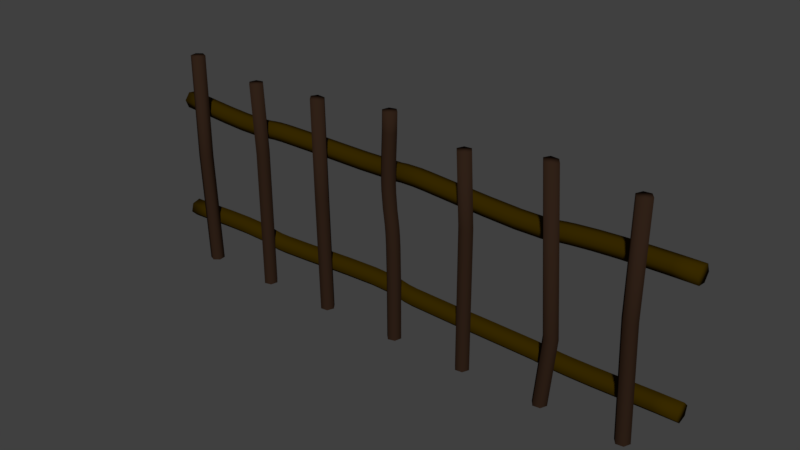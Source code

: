 # Source: Pickett_Fence.blend  (saved by Blender 2.78.0; exported with 4.5.12 LTS)
import bpy
from mathutils import Matrix  # noqa: F401  (used for matrix-valued properties, if any)

bpy.ops.wm.read_factory_settings(use_empty=True)
scene = bpy.context.scene
scene.name = 'Scene'

# ---- collections
col_collection_1 = bpy.data.collections.new('Collection 1'); scene.collection.children.link(col_collection_1)

# ---- materials (node trees are filled in below, after node groups)
mat_pickett_fence_post_wood = bpy.data.materials.new('Pickett_Fence_Post_Wood')
mat_pickett_fence_post_wood.alpha_threshold = 0.0
mat_pickett_fence_post_wood.roughness = 0.5
mat_pickett_fence_cross_post_wood = bpy.data.materials.new('Pickett_fence_Cross_Post_Wood')
mat_pickett_fence_cross_post_wood.alpha_threshold = 0.0
mat_pickett_fence_cross_post_wood.roughness = 0.5

# ---- material node trees
mat_pickett_fence_post_wood.use_nodes = True; mat_pickett_fence_post_wood.node_tree.nodes.clear()
_N = mat_pickett_fence_post_wood.node_tree.nodes; _L = mat_pickett_fence_post_wood.node_tree.links
n0 = _N.new('ShaderNodeOutputMaterial'); n0.name = 'Material Output'; n0.location = (300, 300)
n1 = _N.new('ShaderNodeBsdfDiffuse'); n1.name = 'Diffuse BSDF'; n1.location = (10, 300)
n1.inputs[0].default_value = (0.0291, 0.01503, 0.00881, 1.0)
_L.new(n1.outputs[0], n0.inputs[0])
n0.is_active_output = True
mat_pickett_fence_cross_post_wood.use_nodes = True; mat_pickett_fence_cross_post_wood.node_tree.nodes.clear()
_N = mat_pickett_fence_cross_post_wood.node_tree.nodes; _L = mat_pickett_fence_cross_post_wood.node_tree.links
n0 = _N.new('ShaderNodeOutputMaterial'); n0.name = 'Material Output'; n0.location = (300, 300)
n1 = _N.new('ShaderNodeBsdfDiffuse'); n1.name = 'Diffuse BSDF'; n1.location = (10, 300)
n1.inputs[0].default_value = (0.03968, 0.02273, 0.0, 1.0)
_L.new(n1.outputs[0], n0.inputs[0])
n0.is_active_output = True

# ---- world
world_world = bpy.data.worlds.new('World'); scene.world = world_world
world_world.use_nodes = True; world_world.node_tree.nodes.clear()
_N = world_world.node_tree.nodes; _L = world_world.node_tree.links
n0 = _N.new('ShaderNodeOutputWorld'); n0.name = 'World Output'; n0.location = (300, 300)
n1 = _N.new('ShaderNodeBackground'); n1.name = 'Background'; n1.location = (10, 300)
n1.inputs[0].default_value = (0.05088, 0.05088, 0.05088, 1.0)
_L.new(n1.outputs[0], n0.inputs[0])
n0.is_active_output = True
world_world.color = (0.05088, 0.05088, 0.05088)
world_world.use_sun_shadow = False
world_world.sun_shadow_jitter_overblur = 0.0
world_world.cycles.sampling_method = 'MANUAL'

# ---- meshes
me_mesh_002 = bpy.data.meshes.new('Mesh.002')
me_mesh_002.from_pydata([(-6.875, 4.2, 0.01503), (-6.875, 4.024, 0.1495), (-6.876, 3.817, 0.0647), (-6.876, 3.788, -0.1588), (-6.875, 3.964, -0.2933), (-6.875, 4.171, -0.2084), (-6.303, 4.173, 0.02683), (-6.317, 3.998, 0.1611), (-6.327, 3.791, 0.07619), (-6.323, 3.762, -0.1472), (-6.308, 3.937, -0.2815), (-6.298, 4.144, -0.1966), (-6.048, 4.157, 0.03453), (-6.062, 3.982, 0.1688), (-6.072, 3.775, 0.08389), (-6.067, 3.746, -0.1395), (-6.052, 3.921, -0.2738), (-6.043, 4.128, -0.1889), (-5.773, 4.141, 0.04324), (-5.786, 3.966, 0.1776), (-5.795, 3.759, 0.09266), (-5.79, 3.73, -0.1307), (-5.776, 3.905, -0.265), (-5.767, 4.112, -0.1801), (-5.485, 4.126, 0.05245), (-5.497, 3.951, 0.1868), (-5.504, 3.744, 0.102), (-5.499, 3.715, -0.1214), (-5.486, 3.89, -0.2558), (-5.479, 4.097, -0.1709), (-4.905, 4.106, 0.07027), (-4.911, 3.931, 0.2048), (-4.912, 3.724, 0.1202), (-4.906, 3.695, -0.1032), (-4.9, 3.87, -0.2378), (-4.899, 4.077, -0.1531), (-4.371, 4.111, 0.08383), (-4.366, 3.936, 0.2187), (-4.355, 3.729, 0.1343), (-4.349, 3.7, -0.08907), (-4.354, 3.875, -0.2239), (-4.366, 4.082, -0.1395), (-4.144, 4.126, 0.08773), (-4.129, 3.952, 0.2227), (-4.107, 3.746, 0.1385), (-4.101, 3.716, -0.08483), (-4.117, 3.891, -0.2198), (-4.139, 4.097, -0.1356), (-3.941, 4.154, 0.0892), (-3.92, 3.98, 0.2242), (-3.898, 3.774, 0.14), (-3.897, 3.744, -0.08336), (-3.918, 3.918, -0.2184), (-3.94, 4.124, -0.1342), (-3.76, 4.17, 0.08442), (-3.746, 3.995, 0.2196), (-3.738, 3.788, 0.1357), (-3.745, 3.758, -0.08745), (-3.759, 3.932, -0.2226), (-3.766, 4.139, -0.1388), (-3.497, 4.174, 0.07203), (-3.49, 3.999, 0.2075), (-3.495, 3.791, 0.1242), (-3.506, 3.761, -0.09877), (-3.513, 3.935, -0.2343), (-3.508, 4.143, -0.151), (-2.394, 4.141, 0.01313), (-2.394, 3.967, 0.149), (-2.406, 3.759, 0.06601), (-2.418, 3.729, -0.1569), (-2.418, 3.903, -0.2928), (-2.406, 4.111, -0.2098), (-1.969, 4.126, -0.006792), (-1.969, 3.951, 0.1291), (-1.98, 3.744, 0.04606), (-1.99, 3.713, -0.177), (-1.99, 3.887, -0.3128), (-1.979, 4.095, -0.2298), (-1.127, 4.104, -0.03426), (-1.127, 3.929, 0.1016), (-1.131, 3.721, 0.01838), (-1.135, 3.691, -0.2048), (-1.136, 3.865, -0.3407), (-1.132, 4.073, -0.2575), (-0.1462, 4.132, -0.01456), (-0.1385, 3.958, 0.1216), (-0.1028, 3.752, 0.04027), (-0.0747, 3.724, -0.1814), (-0.08238, 3.898, -0.3176), (-0.1181, 4.103, -0.2363), (0.05287, 4.169, 0.01676), (0.06044, 3.995, 0.1529), (0.1061, 3.791, 0.07289), (0.1443, 3.763, -0.1475), (0.1367, 3.937, -0.2837), (0.09113, 4.141, -0.2036), (0.4922, 4.2, 0.06096), (0.4848, 4.025, 0.1956), (0.4876, 3.817, 0.1111), (0.498, 3.788, -0.1121), (0.5055, 3.963, -0.2466), (0.5026, 4.171, -0.1622), (0.8015, 4.19, 0.06987), (0.791, 4.015, 0.2044), (0.7831, 3.808, 0.1196), (0.7858, 3.779, -0.1038), (0.7962, 3.954, -0.2383), (0.8042, 4.161, -0.1536), (1.537, 4.141, 0.07031), (1.525, 3.966, 0.2048), (1.509, 3.76, 0.12), (1.505, 3.731, -0.1035), (1.516, 3.906, -0.238), (1.533, 4.112, -0.1532), (1.939, 4.11, 0.06452), (1.928, 3.935, 0.199), (1.91, 3.728, 0.1142), (1.904, 3.699, -0.1092), (1.916, 3.875, -0.2437), (1.933, 4.081, -0.1589), (2.345, 4.078, 0.05637), (2.336, 3.903, 0.1908), (2.319, 3.697, 0.106), (2.312, 3.668, -0.1174), (2.322, 3.843, -0.2519), (2.338, 4.05, -0.1671), (3.115, 4.031, 0.0378), (3.111, 3.855, 0.1721), (3.1, 3.648, 0.08714), (3.094, 3.62, -0.1363), (3.097, 3.795, -0.2706), (3.108, 4.002, -0.1856), (3.724, 4.026, 0.0243), (3.737, 3.851, 0.1583), (3.748, 3.644, 0.07287), (3.746, 3.616, -0.1507), (3.734, 3.791, -0.2846), (3.723, 3.998, -0.1992), (3.936, 4.048, 0.02225), (3.959, 3.874, 0.1561), (3.985, 3.669, 0.07058), (3.987, 3.64, -0.153), (3.964, 3.815, -0.2869), (3.938, 4.02, -0.2013), (4.124, 4.077, 0.02225), (4.147, 3.903, 0.1561), (4.175, 3.698, 0.07058), (4.179, 3.67, -0.153), (4.155, 3.844, -0.2869), (4.128, 4.049, -0.2013), (4.348, 4.103, 0.02225), (4.366, 3.928, 0.1561), (4.387, 3.722, 0.07058), (4.39, 3.694, -0.153), (4.372, 3.869, -0.2869), (4.351, 4.075, -0.2013), (4.858, 4.144, 0.02225), (4.869, 3.968, 0.1561), (4.882, 3.762, 0.07058), (4.884, 3.734, -0.153), (4.873, 3.909, -0.2869), (4.86, 4.116, -0.2013), (5.425, 4.172, 0.02225), (5.432, 3.996, 0.1561), (5.44, 3.79, 0.07058), (5.441, 3.761, -0.153), (5.434, 3.937, -0.2869), (5.426, 4.144, -0.2013), (6.016, 4.19, 0.02225), (6.02, 4.014, 0.1561), (6.025, 3.807, 0.07058), (6.025, 3.779, -0.153), (6.021, 3.955, -0.2869), (6.017, 4.162, -0.2013), (6.597, 4.199, 0.02225), (6.599, 4.023, 0.1561), (6.601, 3.816, 0.07058), (6.601, 3.788, -0.153), (6.599, 3.964, -0.2869), (6.597, 4.171, -0.2013), (7.133, 4.202, 0.02225), (7.133, 4.026, 0.1561), (7.133, 3.819, 0.07058), (7.133, 3.791, -0.153), (7.133, 3.967, -0.2869), (7.133, 4.174, -0.2013), (-6.912, 1.146, 0.1875), (-6.913, 0.9287, 0.2449), (-6.914, 0.7726, 0.08874), (-6.914, 0.8302, -0.1286), (-6.913, 1.048, -0.186), (-6.912, 1.204, -0.02988), (-6.36, 1.177, 0.1989), (-6.346, 0.9596, 0.2565), (-6.33, 0.8042, 0.1006), (-6.328, 0.8618, -0.1167), (-6.342, 1.079, -0.1743), (-6.358, 1.234, -0.01839), (-6.101, 1.196, 0.2066), (-6.087, 0.9789, 0.2642), (-6.071, 0.8235, 0.1083), (-6.068, 0.8812, -0.109), (-6.082, 1.098, -0.1666), (-6.099, 1.253, -0.01069), (-5.82, 1.216, 0.2154), (-5.806, 0.9993, 0.273), (-5.791, 0.8438, 0.117), (-5.788, 0.9015, -0.1003), (-5.801, 1.118, -0.1578), (-5.817, 1.274, -0.001914), (-5.524, 1.236, 0.2247), (-5.513, 1.019, 0.2822), (-5.499, 0.8631, 0.1262), (-5.495, 0.9208, -0.09104), (-5.507, 1.138, -0.1485), (-5.521, 1.293, 0.007409), (-4.923, 1.264, 0.2429), (-4.919, 1.046, 0.3002), (-4.91, 0.8904, 0.144), (-4.905, 0.9482, -0.0732), (-4.91, 1.166, -0.1305), (-4.918, 1.321, 0.02563), (-4.359, 1.263, 0.257), (-4.369, 1.045, 0.314), (-4.373, 0.8896, 0.1575), (-4.366, 0.9474, -0.05965), (-4.355, 1.165, -0.1166), (-4.352, 1.32, 0.03983), (-4.108, 1.245, 0.2613), (-4.132, 1.029, 0.318), (-4.146, 0.8743, 0.1614), (-4.138, 0.9319, -0.05576), (-4.114, 1.148, -0.1125), (-4.099, 1.303, 0.04411), (-3.898, 1.215, 0.2628), (-3.925, 0.9993, 0.3195), (-3.945, 0.8451, 0.1629), (-3.939, 0.903, -0.0543), (-3.913, 1.119, -0.111), (-3.892, 1.273, 0.04559), (-3.738, 1.198, 0.2595), (-3.75, 0.9809, 0.3159), (-3.765, 0.8261, 0.1592), (-3.767, 0.8849, -0.0578), (-3.755, 1.102, -0.1143), (-3.74, 1.257, 0.04243), (-3.494, 1.192, 0.2506), (-3.494, 0.9742, 0.3066), (-3.502, 0.8192, 0.1497), (-3.51, 0.8782, -0.06718), (-3.51, 1.096, -0.1232), (-3.502, 1.251, 0.03373), (-2.812, 1.203, 0.2217), (-2.803, 0.9856, 0.2774), (-2.805, 0.8307, 0.1202), (-2.816, 0.8896, -0.0965), (-2.825, 1.107, -0.1522), (-2.822, 1.262, 0.004971), (-2.407, 1.216, 0.205), (-2.397, 0.9988, 0.2606), (-2.398, 0.8439, 0.1034), (-2.409, 0.9028, -0.1133), (-2.418, 1.12, -0.169), (-2.417, 1.275, -0.01176), (-1.982, 1.232, 0.1889), (-1.972, 1.014, 0.2445), (-1.972, 0.859, 0.08728), (-1.982, 0.9179, -0.1295), (-1.991, 1.136, -0.1851), (-1.991, 1.29, -0.02788), (-1.552, 1.246, 0.175), (-1.544, 1.029, 0.2307), (-1.543, 0.8737, 0.07344), (-1.551, 0.9327, -0.1434), (-1.56, 1.15, -0.1991), (-1.56, 1.305, -0.04179), (-0.7448, 1.265, 0.1604), (-0.7428, 1.047, 0.2162), (-0.7419, 0.8926, 0.05889), (-0.7429, 0.9517, -0.158), (-0.7449, 1.17, -0.2138), (-0.7459, 1.324, -0.05653), (-0.1119, 1.255, 0.1739), (-0.1308, 1.038, 0.229), (-0.1306, 0.8829, 0.07166), (-0.1114, 0.9415, -0.1446), (-0.09253, 1.159, -0.1997), (-0.09279, 1.313, -0.04235), (0.09945, 1.233, 0.1953), (0.07061, 1.017, 0.2495), (0.06977, 0.8619, 0.09209), (0.09774, 0.9197, -0.1234), (0.1266, 1.136, -0.1776), (0.1274, 1.291, -0.02022), (0.2634, 1.215, 0.2117), (0.2409, 0.9977, 0.2665), (0.2392, 0.843, 0.109), (0.2599, 0.9015, -0.1071), (0.2823, 1.118, -0.1619), (0.284, 1.273, -0.004395), (0.5017, 1.201, 0.2224), (0.4898, 0.9831, 0.2778), (0.4876, 0.8284, 0.1203), (0.4974, 0.8876, -0.09641), (0.5093, 1.105, -0.1517), (0.5114, 1.26, 0.005752), (1.928, 1.171, 0.2246), (1.926, 0.9534, 0.2801), (1.922, 0.7989, 0.1226), (1.92, 0.8584, -0.09425), (1.922, 1.076, -0.1497), (1.926, 1.231, 0.0078), (2.334, 1.166, 0.2191), (2.332, 0.9484, 0.2745), (2.328, 0.7938, 0.117), (2.325, 0.8533, -0.09979), (2.327, 1.071, -0.1552), (2.332, 1.226, 0.002248), (3.745, 1.129, 0.1967), (3.732, 0.9113, 0.2524), (3.721, 0.7569, 0.09496), (3.723, 0.8163, -0.1219), (3.736, 1.034, -0.1775), (3.747, 1.188, -0.02011), (3.975, 1.111, 0.1952), (3.957, 0.8936, 0.2509), (3.945, 0.7394, 0.0935), (3.949, 0.7985, -0.1234), (3.966, 1.016, -0.179), (3.978, 1.17, -0.02163), (4.161, 1.096, 0.1953), (4.147, 0.8784, 0.2509), (4.138, 0.7239, 0.09349), (4.142, 0.7831, -0.1234), (4.155, 1.001, -0.179), (4.164, 1.155, -0.02162), (4.373, 1.087, 0.1953), (4.367, 0.869, 0.2509), (4.362, 0.7144, 0.09349), (4.364, 0.7736, -0.1234), (4.371, 0.9914, -0.179), (4.375, 1.146, -0.02162), (4.612, 1.083, 0.1953), (4.61, 0.8648, 0.2509), (4.608, 0.7101, 0.09349), (4.609, 0.7694, -0.1234), (4.611, 0.9872, -0.179), (4.612, 1.142, -0.02162), (5.144, 1.086, 0.1953), (5.148, 0.8681, 0.2509), (5.15, 0.7134, 0.09349), (5.149, 0.7727, -0.1234), (5.146, 0.9906, -0.179), (5.143, 1.145, -0.02162), (5.722, 1.099, 0.1953), (5.728, 0.8811, 0.2509), (5.732, 0.7265, 0.09349), (5.73, 0.7857, -0.1234), (5.724, 1.004, -0.179), (5.72, 1.158, -0.02162), (6.017, 1.107, 0.1953), (6.022, 0.8891, 0.2509), (6.027, 0.7344, 0.09349), (6.025, 0.7937, -0.1234), (6.019, 1.011, -0.179), (6.015, 1.166, -0.02162), (6.309, 1.115, 0.1953), (6.315, 0.8968, 0.2509), (6.319, 0.7421, 0.09349), (6.317, 0.8014, -0.1234), (6.312, 1.019, -0.179), (6.308, 1.174, -0.02162), (6.596, 1.121, 0.1953), (6.6, 0.9033, 0.2509), (6.603, 0.7486, 0.09349), (6.602, 0.8079, -0.1234), (6.598, 1.026, -0.179), (6.595, 1.18, -0.02162), (7.133, 1.128, 0.1953), (7.133, 0.9097, 0.2509), (7.133, 0.7549, 0.09349), (7.133, 0.8142, -0.1234), (7.133, 1.032, -0.179), (7.133, 1.187, -0.02162), (-2.109, -0.002984, 0.3982), (-2.002, -0.002057, 0.5378), (-1.824, -0.0005158, 0.5147), (-1.756, 6.929e-05, 0.3499), (-1.863, -0.0008577, 0.2103), (-2.041, -0.002399, 0.2334), (-2.173, 2.87, 0.3982), (-2.066, 2.872, 0.5378), (-1.888, 2.876, 0.5147), (-1.821, 2.877, 0.3499), (-1.928, 2.875, 0.2103), (-2.106, 2.871, 0.2334), (-2.213, 5.335, 0.3982), (-2.107, 5.322, 0.5378), (-1.931, 5.299, 0.5147), (-1.864, 5.291, 0.3499), (-1.97, 5.304, 0.2103), (-2.146, 5.327, 0.2334), (-6.0, -0.009277, 0.4826), (-5.836, -0.007849, 0.5501), (-5.696, -0.006638, 0.4432), (-5.719, -0.006838, 0.2655), (-5.884, -0.008266, 0.198), (-6.023, -0.009478, 0.3049), (-6.118, 2.836, 0.4826), (-5.953, 2.839, 0.5501), (-5.813, 2.842, 0.4432), (-5.836, 2.841, 0.2655), (-6.001, 2.838, 0.198), (-6.141, 2.836, 0.3049), (-6.106, 5.458, 0.4826), (-5.941, 5.458, 0.5501), (-5.802, 5.458, 0.4432), (-5.825, 5.458, 0.2655), (-5.99, 5.458, 0.198), (-6.129, 5.458, 0.3049), (1.937, -0.004492, 0.3982), (2.044, -0.003565, 0.5378), (2.222, -0.002023, 0.5147), (2.29, -0.001438, 0.3499), (2.183, -0.002365, 0.2103), (2.005, -0.003907, 0.2334), (1.926, 3.466, 0.3982), (2.033, 3.469, 0.5378), (2.21, 3.475, 0.5147), (2.278, 3.477, 0.3499), (2.171, 3.473, 0.2103), (1.993, 3.468, 0.2334), (1.832, 5.191, 0.3982), (1.939, 5.191, 0.5378), (2.116, 5.191, 0.5147), (2.184, 5.191, 0.3499), (2.077, 5.191, 0.2103), (1.899, 5.191, 0.2334), (3.972, -0.009066, 0.3982), (4.079, -0.008139, 0.5378), (4.257, -0.006597, 0.5147), (4.324, -0.006012, 0.3499), (4.217, -0.006939, 0.2103), (4.04, -0.008481, 0.2334), (4.13, 1.694, 0.3982), (4.237, 1.693, 0.5378), (4.415, 1.691, 0.5147), (4.482, 1.69, 0.3499), (4.375, 1.691, 0.2103), (4.197, 1.693, 0.2334), (3.868, 5.56, 0.3982), (3.974, 5.548, 0.5378), (4.15, 5.526, 0.5147), (4.217, 5.518, 0.3499), (4.111, 5.531, 0.2103), (3.935, 5.552, 0.2334), (5.948, -0.01364, 0.3982), (6.055, -0.01271, 0.5378), (6.233, -0.01117, 0.5147), (6.301, -0.01059, 0.3499), (6.194, -0.01151, 0.2103), (6.016, -0.01305, 0.2334), (5.831, 2.788, 0.3982), (5.938, 2.79, 0.5378), (6.116, 2.794, 0.5147), (6.183, 2.795, 0.3499), (6.076, 2.793, 0.2103), (5.898, 2.79, 0.2334), (5.843, 5.411, 0.3982), (5.95, 5.411, 0.5378), (6.127, 5.411, 0.5147), (6.195, 5.411, 0.3499), (6.088, 5.411, 0.2103), (5.91, 5.411, 0.2334), (-4.05, -0.009633, 0.4213), (-3.926, -0.008557, 0.5454), (-3.753, -0.007058, 0.4997), (-3.707, -0.006662, 0.3268), (-3.832, -0.007738, 0.2027), (-4.004, -0.009237, 0.2484), (-4.062, 3.497, 0.4213), (-3.937, 3.5, 0.5454), (-3.765, 3.505, 0.4997), (-3.719, 3.507, 0.3268), (-3.843, 3.503, 0.2027), (-4.016, 3.498, 0.2484), (-4.156, 5.221, 0.4213), (-4.032, 5.221, 0.5454), (-3.859, 5.221, 0.4997), (-3.813, 5.221, 0.3268), (-3.937, 5.221, 0.2027), (-4.11, 5.221, 0.2484), (-0.0107, -0.004342, 0.4213), (0.1134, -0.001876, 0.5454), (0.2863, 0.001558, 0.4997), (0.332, 0.002465, 0.3268), (0.2079, -6.833e-09, 0.2027), (0.035, -0.003434, 0.2484), (-0.01411, 0.956, 0.4213), (0.11, 0.956, 0.5454), (0.2829, 0.956, 0.4997), (0.3286, 0.956, 0.3268), (0.2045, 0.956, 0.2027), (0.0316, 0.956, 0.2484), (-0.01557, 1.535, 0.4213), (0.1086, 1.535, 0.5454), (0.2814, 1.537, 0.4997), (0.3271, 1.537, 0.3268), (0.203, 1.536, 0.2027), (0.03014, 1.535, 0.2484), (-0.03195, 2.363, 0.4213), (0.09208, 2.368, 0.5454), (0.2648, 2.375, 0.4997), (0.3105, 2.377, 0.3268), (0.1865, 2.372, 0.2027), (0.01372, 2.365, 0.2484), (-0.04366, 2.6, 0.4213), (0.08022, 2.607, 0.5454), (0.2528, 2.618, 0.4997), (0.2984, 2.621, 0.3268), (0.1745, 2.613, 0.2027), (0.00196, 2.603, 0.2484), (-0.05935, 2.802, 0.4213), (0.06416, 2.815, 0.5454), (0.2362, 2.832, 0.4997), (0.2817, 2.837, 0.3268), (0.1582, 2.824, 0.2027), (-0.01386, 2.807, 0.2484), (-0.07985, 2.968, 0.4213), (0.0432, 2.984, 0.5454), (0.2146, 3.007, 0.4997), (0.2599, 3.013, 0.3268), (0.1368, 2.997, 0.2027), (-0.03454, 2.974, 0.2484), (-0.1138, 3.208, 0.4213), (0.009393, 3.223, 0.5454), (0.181, 3.244, 0.4997), (0.2263, 3.25, 0.3268), (0.1032, 3.235, 0.2027), (-0.06844, 3.214, 0.2484), (-0.153, 3.656, 0.4213), (-0.02902, 3.663, 0.5454), (0.1436, 3.672, 0.4997), (0.1893, 3.674, 0.3268), (0.06531, 3.668, 0.2027), (-0.1073, 3.659, 0.2484), (-0.1603, 3.865, 0.4213), (-0.03624, 3.868, 0.5454), (0.1366, 3.871, 0.4997), (0.1823, 3.872, 0.3268), (0.0582, 3.87, 0.2027), (-0.1146, 3.866, 0.2484), (-0.1578, 4.266, 0.4213), (-0.03375, 4.263, 0.5454), (0.1391, 4.259, 0.4997), (0.1848, 4.257, 0.3268), (0.06068, 4.261, 0.2027), (-0.1121, 4.265, 0.2484), (-0.1421, 4.664, 0.4213), (-0.01812, 4.658, 0.5454), (0.1546, 4.65, 0.4997), (0.2003, 4.648, 0.3268), (0.07625, 4.654, 0.2027), (-0.09646, 4.662, 0.2484), (-0.1247, 5.081, 0.4213), (-0.0005956, 5.076, 0.5454), (0.1722, 5.071, 0.4997), (0.2179, 5.069, 0.3268), (0.09382, 5.073, 0.2027), (-0.07897, 5.079, 0.2484), (-0.1164, 5.543, 0.4213), (0.00771, 5.543, 0.5454), (0.1806, 5.543, 0.4997), (0.2263, 5.543, 0.3268), (0.1022, 5.543, 0.2027), (-0.07071, 5.543, 0.2484)], [], [(96, 101, 95, 90), (297, 291, 292, 298), (28, 22, 23, 29), (86, 92, 91, 85), (169, 170, 176, 175), (52, 51, 45, 46), (57, 63, 62, 56), (13, 7, 8, 14), (87, 81, 82, 88), (75, 69, 70, 76), (172, 171, 165, 166), (133, 134, 140, 139), (38, 37, 31, 32), (93, 99, 98, 92), (111, 112, 118, 117), (38, 39, 45, 44), (129, 135, 134, 128), (82, 81, 75, 76), (7, 1, 2, 8), (133, 139, 138, 132), (101, 107, 106, 100), (21, 27, 26, 20), (162, 168, 173, 167), (32, 26, 27, 33), (36, 42, 47, 41), (151, 157, 156, 150), (78, 72, 73, 79), (65, 60, 66, 71), (147, 146, 140, 141), (131, 137, 136, 130), (176, 170, 171, 177), (104, 103, 97, 98), (89, 83, 78, 84), (82, 83, 89, 88), (150, 144, 145, 151), (58, 57, 51, 52), (95, 101, 100, 94), (147, 153, 152, 146), (3, 4, 10, 9), (73, 72, 66, 67), (77, 71, 66, 72), (174, 175, 181, 180), (178, 172, 173, 179), (15, 9, 10, 16), (65, 59, 54, 60), (6, 12, 17, 11), (137, 143, 142, 136), (90, 84, 85, 91), (46, 40, 41, 47), (74, 80, 79, 73), (72, 78, 83, 77), (111, 110, 104, 105), (109, 115, 114, 108), (154, 153, 147, 148), (159, 158, 152, 153), (154, 155, 161, 160), (159, 153, 154, 160), (37, 43, 42, 36), (121, 115, 116, 122), (115, 109, 110, 116), (16, 10, 11, 17), (31, 37, 36, 30), (140, 146, 145, 139), (137, 132, 138, 143), (61, 67, 66, 60), (183, 182, 176, 177), (123, 117, 118, 124), (73, 67, 68, 74), (38, 32, 33, 39), (58, 52, 53, 59), (96, 102, 107, 101), (121, 120, 114, 115), (11, 5, 0, 6), (136, 135, 129, 130), (118, 119, 125, 124), (86, 87, 93, 92), (97, 91, 92, 98), (75, 81, 80, 74), (135, 141, 140, 134), (53, 52, 46, 47), (182, 181, 175, 176), (156, 157, 163, 162), (161, 156, 162, 167), (126, 132, 137, 131), (19, 25, 24, 18), (124, 125, 131, 130), (25, 31, 30, 24), (144, 150, 155, 149), (89, 84, 90, 95), (149, 148, 142, 143), (165, 159, 160, 166), (44, 50, 49, 43), (119, 113, 108, 114), (118, 112, 113, 119), (14, 8, 9, 15), (26, 25, 19, 20), (46, 45, 39, 40), (133, 127, 128, 134), (97, 96, 90, 91), (75, 74, 68, 69), (23, 22, 16, 17), (71, 70, 64, 65), (39, 33, 34, 40), (1, 7, 6, 0), (121, 127, 126, 120), (131, 125, 120, 126), (164, 170, 169, 163), (184, 183, 177, 178), (100, 106, 105, 99), (54, 48, 49, 55), (62, 61, 55, 56), (185, 179, 174, 180), (31, 25, 26, 32), (174, 168, 169, 175), (148, 147, 141, 142), (77, 83, 82, 76), (123, 122, 116, 117), (85, 84, 78, 79), (28, 27, 21, 22), (172, 178, 177, 171), (128, 122, 123, 129), (166, 160, 161, 167), (51, 57, 56, 50), (86, 80, 81, 87), (59, 65, 64, 58), (179, 185, 184, 178), (35, 29, 24, 30), (133, 132, 126, 127), (165, 164, 158, 159), (97, 103, 102, 96), (59, 53, 48, 54), (168, 162, 163, 169), (21, 20, 14, 15), (167, 173, 172, 166), (106, 112, 111, 105), (34, 28, 29, 35), (113, 112, 106, 107), (56, 55, 49, 50), (63, 69, 68, 62), (86, 85, 79, 80), (124, 130, 129, 123), (104, 110, 109, 103), (149, 155, 154, 148), (76, 70, 71, 77), (18, 24, 29, 23), (55, 61, 60, 54), (168, 174, 179, 173), (53, 47, 42, 48), (139, 145, 144, 138), (34, 33, 27, 28), (142, 141, 135, 136), (36, 41, 35, 30), (64, 63, 57, 58), (146, 152, 151, 145), (18, 23, 17, 12), (89, 95, 94, 88), (116, 110, 111, 117), (12, 6, 7, 13), (67, 61, 62, 68), (94, 93, 87, 88), (138, 144, 149, 143), (128, 127, 121, 122), (164, 163, 157, 158), (157, 151, 152, 158), (108, 113, 107, 102), (41, 40, 34, 35), (8, 2, 3, 9), (64, 70, 69, 63), (49, 48, 42, 43), (99, 105, 104, 98), (19, 18, 12, 13), (109, 108, 102, 103), (161, 155, 150, 156), (44, 43, 37, 38), (99, 93, 94, 100), (171, 170, 164, 165), (19, 13, 14, 20), (16, 22, 21, 15), (44, 45, 51, 50), (10, 4, 5, 11), (210, 211, 217, 216), (363, 357, 358, 364), (203, 209, 208, 202), (323, 317, 312, 318), (240, 234, 235, 241), (350, 356, 355, 349), (340, 346, 345, 339), (199, 205, 204, 198), (377, 371, 366, 372), (201, 207, 206, 200), (309, 308, 302, 303), (360, 366, 371, 365), (193, 187, 188, 194), (337, 343, 342, 336), (290, 296, 295, 289), (354, 359, 353, 348), (349, 343, 344, 350), (262, 256, 257, 263), (377, 383, 382, 376), (236, 230, 231, 237), (252, 258, 263, 257), (351, 357, 356, 350), (231, 230, 224, 225), (223, 217, 218, 224), (234, 240, 245, 239), (337, 336, 330, 331), (239, 233, 228, 234), (227, 233, 232, 226), (196, 202, 201, 195), (189, 190, 196, 195), (272, 266, 267, 273), (222, 216, 217, 223), (314, 315, 321, 320), (264, 258, 259, 265), (232, 238, 237, 231), (192, 197, 191, 186), (269, 263, 258, 264), (274, 268, 269, 275), (218, 212, 213, 219), (256, 262, 261, 255), (374, 373, 367, 368), (245, 240, 246, 251), (353, 359, 358, 352), (226, 220, 221, 227), (242, 236, 237, 243), (251, 250, 244, 245), (318, 324, 329, 323), (362, 356, 357, 363), (348, 342, 343, 349), (246, 252, 257, 251), (270, 276, 281, 275), (270, 271, 277, 276), (301, 307, 306, 300), (295, 294, 288, 289), (207, 201, 202, 208), (208, 214, 213, 207), (220, 226, 225, 219), (373, 372, 366, 367), (345, 346, 352, 351), (371, 370, 364, 365), (318, 312, 313, 319), (378, 383, 377, 372), (293, 292, 286, 287), (199, 193, 194, 200), (310, 304, 305, 311), (480, 485, 479, 474), (331, 325, 326, 332), (312, 317, 311, 306), (291, 290, 284, 285), (192, 186, 187, 193), (244, 250, 249, 243), (302, 296, 297, 303), (282, 276, 277, 283), (305, 299, 294, 300), (195, 201, 200, 194), (220, 219, 213, 214), (273, 274, 280, 279), (324, 318, 319, 325), (288, 282, 283, 289), (340, 334, 335, 341), (375, 369, 370, 376), (331, 330, 324, 325), (203, 197, 192, 198), (364, 358, 359, 365), (327, 333, 332, 326), (381, 375, 376, 382), (335, 329, 324, 330), (379, 378, 372, 373), (340, 339, 333, 334), (191, 197, 196, 190), (224, 218, 219, 225), (347, 346, 340, 341), (247, 246, 240, 241), (265, 266, 272, 271), (270, 275, 269, 264), (259, 260, 266, 265), (370, 369, 363, 364), (216, 221, 215, 210), (320, 326, 325, 319), (327, 326, 320, 321), (366, 360, 361, 367), (306, 307, 313, 312), (302, 308, 307, 301), (264, 265, 271, 270), (249, 250, 256, 255), (276, 282, 287, 281), (283, 284, 290, 289), (296, 290, 291, 297), (230, 229, 223, 224), (229, 228, 222, 223), (323, 329, 328, 322), (354, 348, 349, 355), (233, 227, 222, 228), (358, 357, 351, 352), (227, 221, 216, 222), (280, 274, 275, 281), (245, 244, 238, 239), (375, 381, 380, 374), (226, 232, 231, 225), (367, 361, 362, 368), (242, 241, 235, 236), (287, 286, 280, 281), (195, 194, 188, 189), (285, 286, 292, 291), (299, 298, 292, 293), (310, 311, 317, 316), (198, 192, 193, 199), (336, 341, 335, 330), (376, 370, 371, 377), (346, 347, 353, 352), (214, 215, 221, 220), (247, 253, 252, 246), (331, 332, 338, 337), (343, 337, 338, 344), (295, 301, 300, 294), (380, 379, 373, 374), (369, 375, 374, 368), (317, 323, 322, 316), (278, 277, 271, 272), (243, 249, 248, 242), (308, 314, 313, 307), (254, 255, 261, 260), (242, 248, 247, 241), (253, 259, 258, 252), (338, 339, 345, 344), (211, 210, 204, 205), (266, 260, 261, 267), (228, 229, 235, 234), (304, 303, 297, 298), (254, 260, 259, 253), (333, 339, 338, 332), (230, 236, 235, 229), (322, 321, 315, 316), (342, 347, 341, 336), (204, 210, 215, 209), (319, 313, 314, 320), (238, 232, 233, 239), (217, 211, 212, 218), (279, 285, 284, 278), (302, 301, 295, 296), (285, 279, 280, 286), (327, 321, 322, 328), (244, 243, 237, 238), (269, 268, 262, 263), (273, 279, 278, 272), (310, 316, 315, 309), (304, 310, 309, 303), (369, 368, 362, 363), (214, 208, 209, 215), (334, 328, 329, 335), (212, 206, 207, 213), (311, 305, 300, 306), (351, 350, 344, 345), (198, 204, 209, 203), (197, 203, 202, 196), (309, 315, 314, 308), (257, 256, 250, 251), (254, 248, 249, 255), (206, 205, 199, 200), (299, 305, 304, 298), (267, 261, 262, 268), (278, 284, 283, 277), (356, 362, 361, 355), (268, 274, 273, 267), (354, 360, 365, 359), (360, 354, 355, 361), (248, 254, 253, 247), (288, 293, 287, 282), (328, 334, 333, 327), (294, 299, 293, 288), (342, 348, 353, 347), (212, 211, 205, 206), (397, 391, 392, 398), (395, 394, 388, 389), (390, 391, 397, 396), (388, 394, 393, 387), (401, 400, 394, 395), (392, 393, 399, 398), (394, 400, 399, 393), (392, 386, 387, 393), (483, 489, 488, 482), (396, 401, 395, 390), (384, 390, 395, 389), (424, 430, 429, 423), (484, 478, 479, 485), (391, 390, 384, 385), (411, 412, 418, 417), (514, 520, 519, 513), (410, 416, 415, 409), (413, 419, 418, 412), (405, 406, 412, 411), (413, 407, 402, 408), (412, 406, 407, 413), (411, 410, 404, 405), (408, 414, 419, 413), (411, 417, 416, 410), (409, 408, 402, 403), (410, 409, 403, 404), (426, 420, 421, 427), (431, 430, 424, 425), (437, 431, 426, 432), (429, 435, 434, 428), (433, 432, 426, 427), (422, 428, 427, 421), (426, 431, 425, 420), (423, 429, 428, 422), (428, 434, 433, 427), (430, 431, 437, 436), (430, 436, 435, 429), (450, 455, 449, 444), (449, 455, 454, 448), (451, 450, 444, 445), (449, 448, 442, 443), (452, 451, 445, 446), (447, 446, 440, 441), (448, 447, 441, 442), (454, 453, 447, 448), (445, 444, 438, 439), (453, 452, 446, 447), (449, 443, 438, 444), (471, 470, 464, 465), (467, 473, 472, 466), (472, 471, 465, 466), (457, 463, 462, 456), (456, 462, 467, 461), (464, 463, 457, 458), (469, 463, 464, 470), (459, 465, 464, 458), (468, 462, 463, 469), (460, 466, 465, 459), (461, 467, 466, 460), (462, 468, 473, 467), (486, 491, 485, 480), (409, 415, 414, 408), (481, 487, 486, 480), (481, 475, 476, 482), (485, 491, 490, 484), (488, 487, 481, 482), (481, 480, 474, 475), (483, 477, 478, 484), (476, 477, 483, 482), (490, 489, 483, 484), (508, 509, 515, 514), (556, 562, 561, 555), (546, 540, 541, 547), (495, 501, 500, 494), (555, 561, 560, 554), (532, 531, 525, 526), (391, 385, 386, 392), (523, 522, 516, 517), (555, 549, 550, 556), (507, 506, 500, 501), (546, 552, 557, 551), (562, 556, 557, 563), (537, 543, 542, 536), (534, 539, 533, 528), (508, 514, 513, 507), (504, 509, 503, 498), (494, 500, 499, 493), (519, 518, 512, 513), (534, 540, 545, 539), (555, 554, 548, 549), (502, 496, 497, 503), (533, 539, 538, 532), (521, 527, 526, 520), (519, 525, 524, 518), (504, 505, 511, 510), (553, 559, 558, 552), (537, 531, 532, 538), (506, 512, 511, 505), (520, 526, 525, 519), (536, 535, 529, 530), (533, 532, 526, 527), (544, 550, 549, 543), (546, 551, 545, 540), (544, 538, 539, 545), (560, 559, 553, 554), (500, 506, 505, 499), (521, 515, 510, 516), (530, 529, 523, 524), (528, 529, 535, 534), (522, 528, 533, 527), (565, 564, 558, 559), (566, 567, 573, 572), (544, 543, 537, 538), (528, 522, 523, 529), (565, 559, 560, 566), (511, 512, 518, 517), (518, 524, 523, 517), (501, 495, 496, 502), (568, 574, 573, 567), (550, 551, 557, 556), (554, 553, 547, 548), (530, 531, 537, 536), (575, 574, 568, 569), (552, 546, 547, 553), (522, 527, 521, 516), (552, 558, 563, 557), (561, 562, 568, 567), (492, 498, 503, 497), (540, 534, 535, 541), (513, 512, 506, 507), (504, 498, 499, 505), (565, 566, 572, 571), (560, 561, 567, 566), (569, 563, 558, 564), (550, 544, 545, 551), (543, 549, 548, 542), (515, 509, 504, 510), (570, 564, 565, 571), (511, 517, 516, 510), (563, 569, 568, 562), (507, 501, 502, 508), (503, 509, 508, 502), (525, 531, 530, 524), (520, 514, 515, 521), (569, 564, 570, 575), (542, 548, 547, 541), (498, 492, 493, 499), (542, 541, 535, 536), (435, 436, 437, 432, 433, 434), (455, 450, 451, 452, 453, 454), (473, 468, 469, 470, 471, 472), (574, 575, 570, 571, 572, 573), (397, 398, 399, 400, 401, 396), (486, 487, 488, 489, 490, 491), (414, 415, 416, 417, 418, 419), (114, 120, 125, 119), (445, 439, 440, 446), (181, 182, 183, 184, 185, 180), (380, 381, 382, 383, 378, 379), (0, 5, 4, 3, 2, 1), (187, 186, 191, 190, 189, 188)])
me_mesh_002.polygons.foreach_set('use_smooth', [True] * 533)
me_mesh_002.polygons.foreach_set('material_index', [1, 1, 1, 1, 1, 1, 1, 1, 1, 1, 1, 1, 1, 1, 1, 1, 1, 1, 1, 1, 1, 1, 1, 1, 1, 1, 1, 1, 1, 1, 1, 1, 1, 1, 1, 1, 1, 1, 1, 1, 1, 1, 1, 1, 1, 1, 1, 1, 1, 1, 1, 1, 1, 1, 1, 1, 1, 1, 1, 1, 1, 1, 1, 1, 1, 1, 1, 1, 1, 1, 1, 1, 1, 1, 1, 1, 1, 1, 1, 1, 1, 1, 1, 1, 1, 1, 1, 1, 1, 1, 1, 1, 1, 1, 1, 1, 1, 1, 1, 1, 1, 1, 1, 1, 1, 1, 1, 1, 1, 1, 1, 1, 1, 1, 1, 1, 1, 1, 1, 1, 1, 1, 1, 1, 1, 1, 1, 1, 1, 1, 1, 1, 1, 1, 1, 1, 1, 1, 1, 1, 1, 1, 1, 1, 1, 1, 1, 1, 1, 1, 1, 1, 1, 1, 1, 1, 1, 1, 1, 1, 1, 1, 1, 1, 1, 1, 1, 1, 1, 1, 1, 1, 1, 1, 1, 1, 1, 1, 1, 1, 1, 1, 1, 1, 1, 1, 1, 1, 1, 1, 1, 1, 1, 1, 1, 1, 1, 1, 1, 1, 1, 1, 1, 1, 1, 1, 1, 1, 1, 1, 1, 1, 1, 1, 1, 1, 1, 1, 1, 1, 1, 1, 1, 1, 1, 1, 1, 1, 1, 1, 1, 1, 1, 1, 1, 1, 1, 1, 1, 1, 1, 1, 1, 1, 1, 0, 1, 1, 1, 1, 1, 1, 1, 1, 1, 1, 1, 1, 1, 1, 1, 1, 1, 1, 1, 1, 1, 1, 1, 1, 1, 1, 1, 1, 1, 1, 1, 1, 1, 1, 1, 1, 1, 1, 1, 1, 1, 1, 1, 1, 1, 1, 1, 1, 1, 1, 1, 1, 1, 1, 1, 1, 1, 1, 1, 1, 1, 1, 1, 1, 1, 1, 1, 1, 1, 1, 1, 1, 1, 1, 1, 1, 1, 1, 1, 1, 1, 1, 1, 1, 1, 1, 1, 1, 1, 1, 1, 1, 1, 1, 1, 1, 1, 1, 1, 1, 1, 1, 1, 1, 1, 1, 1, 1, 1, 1, 1, 1, 1, 1, 1, 1, 1, 1, 1, 1, 1, 1, 1, 1, 1, 1, 0, 0, 0, 0, 0, 0, 0, 0, 0, 0, 0, 0, 0, 0, 0, 0, 0, 0, 0, 0, 0, 0, 0, 0, 0, 0, 0, 0, 0, 0, 0, 0, 0, 0, 0, 0, 0, 0, 0, 0, 0, 0, 0, 0, 0, 0, 0, 0, 0, 0, 0, 0, 0, 0, 0, 0, 0, 0, 0, 0, 0, 0, 0, 0, 0, 0, 0, 0, 0, 0, 0, 0, 0, 0, 0, 0, 0, 0, 0, 0, 0, 0, 0, 0, 0, 0, 0, 0, 0, 0, 0, 0, 0, 0, 0, 0, 0, 0, 0, 0, 0, 0, 0, 0, 0, 0, 0, 0, 0, 0, 0, 0, 0, 0, 0, 0, 0, 0, 0, 0, 0, 0, 0, 0, 0, 0, 0, 0, 0, 0, 0, 0, 0, 0, 0, 0, 0, 0, 0, 0, 0, 0, 0, 0, 0, 0, 0, 0, 0, 0, 0, 0, 0, 0, 0, 1, 0, 1, 1, 1, 1])
_uv = me_mesh_002.uv_layers.new(name='UVMap')
_uv.uv.foreach_set('vector', [0.2714, 0.5244, 0.2496, 0.5252, 0.2454, 0.496, 0.2668, 0.4932, 0.03507, 0.4882, 0.03307, 0.4998, 0.01144, 0.4979, 0.01338, 0.4867, 0.08097, 0.09872, 0.08261, 0.07815, 0.2455, 0.07891, 0.2464, 0.09939, 0.2126, 0.5151, 0.2172, 0.5002, 0.1238, 0.502, 0.1211, 0.5164, 0.1256, 0.07898, 0.2183, 0.07887, 0.2188, 0.03787, 0.1264, 0.03791, 0.08272, 0.2103, 0.06324, 0.2123, 0.0607, 0.1977, 0.08023, 0.1961, 0.2022, 0.7744, 0.2015, 0.7574, 0.2212, 0.7566, 0.222, 0.7739, 0.1223, 0.9366, 0.1239, 0.9547, 0.2172, 0.9582, 0.217, 0.94, 0.06356, 0.4831, 0.06101, 0.4076, 0.08056, 0.4071, 0.08308, 0.4821, 0.06247, 0.3471, 0.06349, 0.3169, 0.08305, 0.3164, 0.08203, 0.3466, 0.08771, 0.9157, 0.06806, 0.9164, 0.06642, 0.8749, 0.08606, 0.8739, 0.1101, 0.2413, 0.2097, 0.2409, 0.2109, 0.2241, 0.1124, 0.2255, 0.2187, 0.8178, 0.1168, 0.816, 0.1167, 0.8547, 0.2173, 0.8574, 0.1979, 0.4975, 0.2021, 0.4723, 0.2218, 0.4731, 0.2172, 0.5002, 0.06243, 0.5956, 0.08202, 0.596, 0.0792, 0.6243, 0.05961, 0.6239, 0.2187, 0.8178, 0.199, 0.8174, 0.2003, 0.7997, 0.22, 0.8001, 0.1914, 0.2875, 0.19, 0.241, 0.2097, 0.2409, 0.2111, 0.287, 0.08056, 0.4071, 0.06101, 0.4076, 0.06247, 0.3471, 0.08203, 0.3466, 0.1239, 0.9547, 0.1267, 0.9943, 0.2176, 0.9973, 0.2172, 0.9582, 0.1101, 0.2413, 0.1124, 0.2255, 0.1319, 0.2276, 0.1297, 0.2426, 0.2496, 0.5252, 0.2505, 0.5467, 0.08654, 0.5449, 0.08762, 0.5243, 0.1971, 0.92, 0.1971, 0.8992, 0.2168, 0.8996, 0.2169, 0.9203, 0.2692, 0.8756, 0.2695, 0.9177, 0.2477, 0.9178, 0.2474, 0.8758, 0.2173, 0.8574, 0.2168, 0.8996, 0.1971, 0.8992, 0.1976, 0.857, 0.2715, 0.1782, 0.272, 0.1944, 0.2503, 0.1948, 0.2498, 0.1787, 0.1175, 0.1965, 0.1213, 0.1607, 0.1409, 0.162, 0.137, 0.1983, 0.1384, 0.5872, 0.1398, 0.6468, 0.1203, 0.6463, 0.1188, 0.5867, 0.2492, 0.2397, 0.271, 0.2404, 0.2655, 0.319, 0.2438, 0.3182, 0.1927, 0.2103, 0.2124, 0.2105, 0.2109, 0.2241, 0.1912, 0.2239, 0.2475, 0.7107, 0.2464, 0.7545, 0.07226, 0.753, 0.07233, 0.7079, 0.2188, 0.03787, 0.2183, 0.07887, 0.1986, 0.07884, 0.1991, 0.03787, 0.222, 0.452, 0.1245, 0.4499, 0.1257, 0.4717, 0.2218, 0.4731, 0.242, 0.4811, 0.2394, 0.4089, 0.2612, 0.4092, 0.2635, 0.479, 0.08056, 0.4071, 0.2394, 0.4089, 0.242, 0.4811, 0.08308, 0.4821, 0.137, 0.1983, 0.1346, 0.2142, 0.1151, 0.2121, 0.1175, 0.1965, 0.08417, 0.2216, 0.06463, 0.2231, 0.06324, 0.2123, 0.08272, 0.2103, 0.2454, 0.496, 0.2496, 0.5252, 0.08762, 0.5243, 0.08604, 0.4979, 0.1927, 0.2103, 0.194, 0.1953, 0.2137, 0.1954, 0.2124, 0.2105, 0.06918, 0.0004191, 0.08881, 0.0, 0.086, 0.04031, 0.06642, 0.03975, 0.1203, 0.6463, 0.1398, 0.6468, 0.1408, 0.6768, 0.1213, 0.6763, 0.2419, 0.3486, 0.2438, 0.3182, 0.2655, 0.319, 0.2636, 0.3493, 0.1461, 0.03852, 0.1264, 0.03791, 0.1267, 0.0, 0.1463, 0.0004861, 0.08857, 0.9567, 0.08771, 0.9157, 0.2477, 0.9178, 0.248, 0.9591, 0.06477, 0.05792, 0.06642, 0.03975, 0.086, 0.04031, 0.08434, 0.05849, 0.2492, 0.2397, 0.2503, 0.2213, 0.2721, 0.2217, 0.271, 0.2404, 0.2656, 0.04071, 0.2664, 0.05887, 0.2446, 0.0593, 0.2439, 0.0411, 0.2464, 0.7545, 0.2464, 0.7699, 0.07455, 0.7694, 0.07226, 0.753, 0.1433, 0.5031, 0.1406, 0.5174, 0.1211, 0.5164, 0.1238, 0.502, 0.08023, 0.1961, 0.07882, 0.1792, 0.2498, 0.1787, 0.2503, 0.1948, 0.2125, 0.6487, 0.2091, 0.5883, 0.1188, 0.5867, 0.1203, 0.6463, 0.2636, 0.3493, 0.2612, 0.4092, 0.2394, 0.4089, 0.2419, 0.3486, 0.1998, 0.4007, 0.2195, 0.4003, 0.222, 0.452, 0.2023, 0.4519, 0.1199, 0.3978, 0.1171, 0.3693, 0.1367, 0.369, 0.1395, 0.3975, 0.07966, 0.7984, 0.06009, 0.8002, 0.05779, 0.7851, 0.07729, 0.783, 0.1961, 0.1601, 0.2158, 0.1602, 0.2137, 0.1954, 0.194, 0.1953, 0.07966, 0.7984, 0.2467, 0.7992, 0.2471, 0.8354, 0.08343, 0.834, 0.06381, 0.8353, 0.06009, 0.8002, 0.07966, 0.7984, 0.08343, 0.834, 0.1168, 0.816, 0.1182, 0.799, 0.1377, 0.8007, 0.1364, 0.8168, 0.1143, 0.3405, 0.1171, 0.3693, 0.2174, 0.3718, 0.2151, 0.3427, 0.1171, 0.3693, 0.1199, 0.3978, 0.2195, 0.4003, 0.2174, 0.3718, 0.08434, 0.05849, 0.086, 0.04031, 0.2439, 0.0411, 0.2446, 0.0593, 0.1167, 0.8547, 0.1168, 0.816, 0.1364, 0.8168, 0.1362, 0.8547, 0.2109, 0.2241, 0.2124, 0.2105, 0.1151, 0.2121, 0.1124, 0.2255, 0.2464, 0.7545, 0.2681, 0.7546, 0.2681, 0.7696, 0.2464, 0.7699, 0.123, 0.7538, 0.1213, 0.6763, 0.1408, 0.6768, 0.1425, 0.7547, 0.1993, 1.952e-05, 0.2189, 0.0, 0.2188, 0.03787, 0.1991, 0.03787, 0.05684, 0.6528, 0.05961, 0.6239, 0.0792, 0.6243, 0.07644, 0.653, 0.1203, 0.6463, 0.1213, 0.6763, 0.2149, 0.679, 0.2125, 0.6487, 0.2187, 0.8178, 0.2173, 0.8574, 0.1976, 0.857, 0.199, 0.8174, 0.08417, 0.2216, 0.08272, 0.2103, 0.2506, 0.209, 0.2503, 0.2213, 0.2714, 0.5244, 0.2723, 0.5465, 0.2505, 0.5467, 0.2496, 0.5252, 0.1143, 0.3405, 0.1339, 0.3403, 0.1367, 0.369, 0.1171, 0.3693, 0.2439, 0.0411, 0.2426, 5.136e-05, 0.2644, 0.0, 0.2656, 0.04071, 0.07226, 0.753, 0.05265, 0.7544, 0.05271, 0.7081, 0.07233, 0.7079, 0.0792, 0.6243, 0.25, 0.6271, 0.2493, 0.656, 0.07644, 0.653, 0.2126, 0.5151, 0.193, 0.5131, 0.1979, 0.4975, 0.2172, 0.5002, 0.1257, 0.4717, 0.1238, 0.502, 0.2172, 0.5002, 0.2218, 0.4731, 0.1927, 0.6495, 0.1893, 0.5886, 0.2091, 0.5883, 0.2125, 0.6487, 0.19, 0.241, 0.1912, 0.2239, 0.2109, 0.2241, 0.2097, 0.2409, 0.2506, 0.209, 0.08272, 0.2103, 0.08023, 0.1961, 0.2503, 0.1948, 0.2189, 0.0, 0.1267, 0.0, 0.1264, 0.03791, 0.2188, 0.03787, 0.1409, 0.162, 0.1213, 0.1607, 0.1239, 0.1207, 0.1435, 0.1217, 0.2471, 0.8354, 0.2689, 0.8353, 0.2692, 0.8756, 0.2474, 0.8758, 0.2693, 0.7112, 0.2681, 0.7546, 0.2464, 0.7545, 0.2475, 0.7107, 0.1206, 0.917, 0.1189, 0.8964, 0.1385, 0.896, 0.1401, 0.9164, 0.07644, 0.653, 0.2493, 0.656, 0.2475, 0.7107, 0.07233, 0.7079, 0.1189, 0.8964, 0.1167, 0.8547, 0.1362, 0.8547, 0.1385, 0.896, 0.2683, 0.783, 0.2685, 0.7989, 0.2467, 0.7992, 0.2465, 0.7833, 0.242, 0.4811, 0.2635, 0.479, 0.2668, 0.4932, 0.2454, 0.496, 0.2465, 0.7833, 0.07729, 0.783, 0.07455, 0.7694, 0.2464, 0.7699, 0.06642, 0.8749, 0.06381, 0.8353, 0.08343, 0.834, 0.08606, 0.8739, 0.22, 0.8001, 0.2216, 0.7853, 0.1208, 0.7842, 0.1182, 0.799, 0.25, 0.6271, 0.2506, 0.5986, 0.2724, 0.5988, 0.2718, 0.6275, 0.0792, 0.6243, 0.08202, 0.596, 0.2506, 0.5986, 0.25, 0.6271, 0.217, 0.94, 0.2172, 0.9582, 0.1974, 0.9579, 0.1973, 0.9397, 0.2168, 0.8996, 0.1189, 0.8964, 0.1206, 0.917, 0.2169, 0.9203, 0.08023, 0.1961, 0.0607, 0.1977, 0.05922, 0.1801, 0.07882, 0.1792, 0.1101, 0.2413, 0.1102, 0.2856, 0.2111, 0.287, 0.2097, 0.2409, 0.1257, 0.4717, 0.1453, 0.4716, 0.1433, 0.5031, 0.1238, 0.502, 0.1927, 0.6495, 0.2125, 0.6487, 0.2149, 0.679, 0.1951, 0.6799, 0.2455, 0.07891, 0.08261, 0.07815, 0.08434, 0.05849, 0.2446, 0.0593, 0.2438, 0.3182, 0.08305, 0.3164, 0.08474, 0.239, 0.2492, 0.2397, 0.05922, 0.1801, 0.05907, 0.1404, 0.07868, 0.1404, 0.07882, 0.1792, 0.1267, 0.9943, 0.1239, 0.9547, 0.1435, 0.9541, 0.1463, 0.9947, 0.1143, 0.3405, 0.1102, 0.2856, 0.1299, 0.2858, 0.1339, 0.3403, 0.2475, 0.7107, 0.2493, 0.656, 0.271, 0.6564, 0.2693, 0.7112, 0.2173, 0.1205, 0.2183, 0.07887, 0.1256, 0.07898, 0.1239, 0.1207, 0.08882, 0.9946, 0.06917, 0.995, 0.06892, 0.9573, 0.08857, 0.9567, 0.08762, 0.5243, 0.08654, 0.5449, 0.06694, 0.5447, 0.06802, 0.5242, 0.1419, 0.7733, 0.1403, 0.7862, 0.1208, 0.7842, 0.1224, 0.7718, 0.2212, 0.7566, 0.123, 0.7538, 0.1224, 0.7718, 0.222, 0.7739, 0.2482, 0.9972, 0.248, 0.9591, 0.2697, 0.959, 0.2699, 0.9972, 0.1167, 0.8547, 0.1189, 0.8964, 0.2168, 0.8996, 0.2173, 0.8574, 0.1461, 0.03852, 0.1452, 0.07975, 0.1256, 0.07898, 0.1264, 0.03791, 0.07729, 0.783, 0.05779, 0.7851, 0.05504, 0.7715, 0.07455, 0.7694, 0.2419, 0.3486, 0.2394, 0.4089, 0.08056, 0.4071, 0.08203, 0.3466, 0.1954, 0.3432, 0.2151, 0.3427, 0.2174, 0.3718, 0.1977, 0.3722, 0.1211, 0.5164, 0.1406, 0.5174, 0.1384, 0.5872, 0.1188, 0.5867, 0.08097, 0.09872, 0.06139, 0.09831, 0.06303, 0.07762, 0.08261, 0.07815, 0.08771, 0.9157, 0.08857, 0.9567, 0.06892, 0.9573, 0.06806, 0.9164, 0.2111, 0.287, 0.2151, 0.3427, 0.1954, 0.3432, 0.1914, 0.2875, 0.08606, 0.8739, 0.08343, 0.834, 0.2471, 0.8354, 0.2474, 0.8758, 0.2018, 0.7852, 0.2022, 0.7744, 0.222, 0.7739, 0.2216, 0.7853, 0.2126, 0.5151, 0.2091, 0.5883, 0.1893, 0.5886, 0.193, 0.5131, 0.2503, 0.2213, 0.2492, 0.2397, 0.08474, 0.239, 0.08417, 0.2216, 0.248, 0.9591, 0.2482, 0.9972, 0.08882, 0.9946, 0.08857, 0.9567, 0.2482, 0.1407, 0.2464, 0.09939, 0.2682, 0.09892, 0.27, 0.1402, 0.1101, 0.2413, 0.1297, 0.2426, 0.1299, 0.2858, 0.1102, 0.2856, 0.1976, 0.1204, 0.2173, 0.1205, 0.2158, 0.1602, 0.1961, 0.1601, 0.1257, 0.4717, 0.1245, 0.4499, 0.1441, 0.4496, 0.1453, 0.4716, 0.2503, 0.2213, 0.2506, 0.209, 0.2724, 0.2088, 0.2721, 0.2217, 0.1452, 0.07975, 0.1435, 0.1217, 0.1239, 0.1207, 0.1256, 0.07898, 0.1971, 0.92, 0.2169, 0.9203, 0.217, 0.94, 0.1973, 0.9397, 0.2474, 0.8758, 0.2477, 0.9178, 0.08771, 0.9157, 0.08606, 0.8739, 0.08654, 0.5449, 0.08202, 0.596, 0.06243, 0.5956, 0.06694, 0.5447, 0.07868, 0.1404, 0.08097, 0.09872, 0.2464, 0.09939, 0.2482, 0.1407, 0.2506, 0.5986, 0.08202, 0.596, 0.08654, 0.5449, 0.2505, 0.5467, 0.222, 0.7739, 0.1224, 0.7718, 0.1208, 0.7842, 0.2216, 0.7853, 0.2015, 0.7574, 0.1951, 0.6799, 0.2149, 0.679, 0.2212, 0.7566, 0.2126, 0.5151, 0.1211, 0.5164, 0.1188, 0.5867, 0.2091, 0.5883, 0.07644, 0.653, 0.07233, 0.7079, 0.05271, 0.7081, 0.05684, 0.6528, 0.222, 0.452, 0.2195, 0.4003, 0.1199, 0.3978, 0.1245, 0.4499, 0.2465, 0.7833, 0.2467, 0.7992, 0.07966, 0.7984, 0.07729, 0.783, 0.08203, 0.3466, 0.08305, 0.3164, 0.2438, 0.3182, 0.2419, 0.3486, 0.2672, 0.07846, 0.2682, 0.09892, 0.2464, 0.09939, 0.2455, 0.07891, 0.1224, 0.7718, 0.123, 0.7538, 0.1425, 0.7547, 0.1419, 0.7733, 0.2695, 0.9177, 0.2697, 0.959, 0.248, 0.9591, 0.2477, 0.9178, 0.2506, 0.209, 0.2503, 0.1948, 0.272, 0.1944, 0.2724, 0.2088, 0.1124, 0.2255, 0.1151, 0.2121, 0.1346, 0.2142, 0.1319, 0.2276, 0.07868, 0.1404, 0.05907, 0.1404, 0.06139, 0.09831, 0.08097, 0.09872, 0.07455, 0.7694, 0.05504, 0.7715, 0.05265, 0.7544, 0.07226, 0.753, 0.2715, 0.1782, 0.2498, 0.1787, 0.2482, 0.1407, 0.27, 0.1402, 0.08474, 0.239, 0.06518, 0.2399, 0.06463, 0.2231, 0.08417, 0.2216, 0.2124, 0.2105, 0.2137, 0.1954, 0.1175, 0.1965, 0.1151, 0.2121, 0.2672, 0.07846, 0.2455, 0.07891, 0.2446, 0.0593, 0.2664, 0.05887, 0.242, 0.4811, 0.2454, 0.496, 0.08604, 0.4979, 0.08308, 0.4821, 0.2174, 0.3718, 0.2195, 0.4003, 0.1998, 0.4007, 0.1977, 0.3722, 0.1419, 0.936, 0.1435, 0.9541, 0.1239, 0.9547, 0.1223, 0.9366, 0.1213, 0.6763, 0.123, 0.7538, 0.2212, 0.7566, 0.2149, 0.679, 0.08604, 0.4979, 0.06651, 0.4989, 0.06356, 0.4831, 0.08308, 0.4821, 0.2681, 0.7696, 0.2683, 0.783, 0.2465, 0.7833, 0.2464, 0.7699, 0.2111, 0.287, 0.1102, 0.2856, 0.1143, 0.3405, 0.2151, 0.3427, 0.2173, 0.1205, 0.1239, 0.1207, 0.1213, 0.1607, 0.2158, 0.1602, 0.1213, 0.1607, 0.1175, 0.1965, 0.2137, 0.1954, 0.2158, 0.1602, 0.2724, 0.5988, 0.2506, 0.5986, 0.2505, 0.5467, 0.2723, 0.5465, 0.2498, 0.1787, 0.07882, 0.1792, 0.07868, 0.1404, 0.2482, 0.1407, 0.2172, 0.9582, 0.2176, 0.9973, 0.1979, 0.9973, 0.1974, 0.9579, 0.08474, 0.239, 0.08305, 0.3164, 0.06349, 0.3169, 0.06518, 0.2399, 0.1208, 0.7842, 0.1403, 0.7862, 0.1377, 0.8007, 0.1182, 0.799, 0.2021, 0.4723, 0.2023, 0.4519, 0.222, 0.452, 0.2218, 0.4731, 0.1206, 0.917, 0.1401, 0.9164, 0.1419, 0.936, 0.1223, 0.9366, 0.1199, 0.3978, 0.1395, 0.3975, 0.1441, 0.4496, 0.1245, 0.4499, 0.2471, 0.8354, 0.2467, 0.7992, 0.2685, 0.7989, 0.2689, 0.8353, 0.22, 0.8001, 0.1182, 0.799, 0.1168, 0.816, 0.2187, 0.8178, 0.06802, 0.5242, 0.06651, 0.4989, 0.08604, 0.4979, 0.08762, 0.5243, 0.1986, 0.07884, 0.2183, 0.07887, 0.2173, 0.1205, 0.1976, 0.1204, 0.1206, 0.917, 0.1223, 0.9366, 0.217, 0.94, 0.2169, 0.9203, 0.08434, 0.05849, 0.08261, 0.07815, 0.06303, 0.07762, 0.06477, 0.05792, 0.22, 0.8001, 0.2003, 0.7997, 0.2018, 0.7852, 0.2216, 0.7853, 0.086, 0.04031, 0.08881, 0.0, 0.2426, 5.136e-05, 0.2439, 0.0411, 0.3184, 0.09882, 0.3401, 0.09973, 0.3376, 0.142, 0.3159, 0.1416, 0.0419, 0.07912, 0.04279, 0.1001, 0.02101, 0.1006, 0.02011, 0.07963, 0.2994, 0.942, 0.2984, 0.9219, 0.01659, 0.9186, 0.01845, 0.9386, 0.2973, 0.2411, 0.2955, 0.3418, 0.2747, 0.3417, 0.2766, 0.2412, 0.3218, 0.2258, 0.3203, 0.2144, 0.342, 0.2126, 0.3435, 0.225, 0.1794, 0.8589, 0.1785, 0.9003, 0.1576, 0.8999, 0.1584, 0.8587, 0.02285, 0.1967, 0.02312, 0.1796, 0.04491, 0.1797, 0.04463, 0.1971, 0.3438, 0.05886, 0.3419, 0.07883, 0.3202, 0.07778, 0.322, 0.05774, 0.2966, 0.03834, 0.2967, 0.05875, 0.276, 0.05869, 0.2758, 0.0383, 0.04019, 0.9375, 0.03833, 0.9176, 0.1733, 0.07994, 0.1752, 0.06002, 0.03858, 0.3703, 0.1733, 0.629, 0.1723, 0.5269, 0.0365, 0.4713, 0.2761, 0.07952, 0.276, 0.05869, 0.2967, 0.05875, 0.2968, 0.07959, 0.156, 0.04039, 0.1587, 0.0, 0.1796, 9.335e-06, 0.1769, 0.04156, 0.3482, 0.8007, 0.3485, 0.8179, 0.3267, 0.8179, 0.3265, 0.801, 0.1729, 0.4972, 0.1725, 0.5092, 0.1516, 0.5093, 0.152, 0.4972, 0.2762, 0.1005, 0.297, 0.1006, 0.2972, 0.1417, 0.2765, 0.1416, 0.1584, 0.8587, 0.1587, 0.8203, 0.1797, 0.8203, 0.1794, 0.8589, 0.01441, 0.6785, 0.01625, 0.7073, 0.2968, 0.7088, 0.2982, 0.6799, 0.2966, 0.03834, 0.2963, 3.255e-05, 0.0176, 0.0005564, 0.01847, 0.03854, 0.1691, 0.2113, 0.1677, 0.197, 0.03565, 0.8001, 0.0383, 0.7861, 0.276, 0.708, 0.2775, 0.6792, 0.2982, 0.6799, 0.2968, 0.7088, 0.04432, 0.1413, 0.04279, 0.1001, 0.1785, 0.9003, 0.1794, 0.8589, 0.03565, 0.8001, 0.1677, 0.197, 0.1672, 0.1809, 0.03422, 0.8163, 0.1463, 0.1811, 0.1475, 0.142, 0.1684, 0.1426, 0.1672, 0.1809, 0.2724, 0.7854, 0.2727, 0.774, 0.2935, 0.7741, 0.2931, 0.785, 0.3482, 0.8007, 0.3265, 0.801, 0.3257, 0.7859, 0.3475, 0.7851, 0.2931, 0.785, 0.2932, 0.7997, 0.2725, 0.8004, 0.2724, 0.7854, 0.2936, 0.8176, 0.2932, 0.7997, 0.01397, 0.7986, 0.01245, 0.8157, 0.02023, 0.9571, 0.01845, 0.9386, 0.04019, 0.9375, 0.04197, 0.956, 0.04497, 0.9977, 0.02318, 0.9977, 0.02023, 0.9571, 0.04197, 0.956, 0.1742, 0.3823, 0.174, 0.3518, 0.03416, 0.6475, 0.03223, 0.617, 0.316, 0.1818, 0.3159, 0.1416, 0.3376, 0.142, 0.3377, 0.1811, 0.1739, 0.6579, 0.03872, 0.3416, 0.04098, 0.2426, 0.1773, 0.7571, 0.3161, 0.3501, 0.3181, 0.32, 0.3398, 0.3207, 0.3378, 0.3508, 0.01397, 0.7986, 0.01665, 0.7843, 0.0383, 0.7861, 0.03565, 0.8001, 0.2796, 0.9606, 0.3003, 0.9604, 0.3018, 0.9999, 0.281, 1.0, 0.2995, 0.6496, 0.2982, 0.6799, 0.2775, 0.6792, 0.2788, 0.6489, 0.01046, 0.6177, 0.01239, 0.6483, 0.2995, 0.6496, 0.3007, 0.6189, 0.1684, 0.1426, 0.1715, 0.1007, 0.03658, 0.8967, 0.03411, 0.8547, 0.01625, 0.7073, 0.01441, 0.6785, 0.03618, 0.6777, 0.03802, 0.7066, 0.1772, 0.9623, 0.1562, 0.962, 0.1566, 0.9417, 0.1776, 0.942, 0.2935, 0.7741, 0.2727, 0.774, 0.2735, 0.7567, 0.2943, 0.7572, 0.2972, 0.1417, 0.297, 0.1006, 0.02101, 0.1006, 0.02253, 0.1417, 0.01245, 0.8157, 0.01233, 0.8551, 0.2952, 0.858, 0.2936, 0.8176, 0.1703, 0.2242, 0.1691, 0.2113, 0.0383, 0.7861, 0.03984, 0.7739, 0.2943, 0.7572, 0.01833, 0.7558, 0.01808, 0.7731, 0.2935, 0.7741, 0.2766, 0.2412, 0.2768, 0.2249, 0.2975, 0.2246, 0.2973, 0.2411, 0.1781, 0.9213, 0.1785, 0.9003, 0.04279, 0.1001, 0.0419, 0.07912, 0.3261, 0.8557, 0.3267, 0.8179, 0.3485, 0.8179, 0.3479, 0.8561, 0.2735, 0.7567, 0.276, 0.708, 0.2968, 0.7088, 0.2943, 0.7572, 0.2799, 0.6184, 0.281, 0.5609, 0.3017, 0.5609, 0.3007, 0.6189, 0.3141, 0.3805, 0.3359, 0.3812, 0.3334, 0.438, 0.3116, 0.4377, 0.3402, 0.5257, 0.3423, 0.6277, 0.3205, 0.6277, 0.3184, 0.5265, 0.3387, 0.508, 0.317, 0.5095, 0.315, 0.4978, 0.3366, 0.4959, 0.03833, 0.9176, 0.04019, 0.9375, 0.01845, 0.9386, 0.01659, 0.9186, 0.01659, 0.9186, 0.01482, 0.8976, 0.03658, 0.8967, 0.03833, 0.9176, 0.01233, 0.8551, 0.01245, 0.8157, 0.03422, 0.8163, 0.03411, 0.8547, 0.3438, 0.9592, 0.322, 0.9588, 0.3228, 0.9385, 0.3446, 0.939, 0.04491, 0.1797, 0.02312, 0.1796, 0.02253, 0.1417, 0.04432, 0.1413, 0.2967, 0.05875, 0.01924, 0.05885, 0.02011, 0.07963, 0.2968, 0.07959, 0.3229, 0.7565, 0.3206, 0.6565, 0.3424, 0.6564, 0.3446, 0.7557, 0.2756, 7.499e-05, 0.2963, 3.255e-05, 0.2966, 0.03834, 0.2758, 0.0383, 0.2981, 0.4988, 0.01144, 0.4979, 0.008915, 0.5135, 0.3002, 0.5144, 0.1543, 0.05882, 0.156, 0.04039, 0.1769, 0.04156, 0.1752, 0.06002, 0.01679, 0.3703, 0.01474, 0.4706, 0.2956, 0.4714, 0.295, 0.3707, 0.9106, 0.2938, 0.9106, 0.3111, 0.661, 0.3099, 0.661, 0.2926, 0.1581, 0.7874, 0.1574, 0.7739, 0.1783, 0.7731, 0.1791, 0.7868, 0.2747, 0.3417, 0.2955, 0.3418, 0.295, 0.3707, 0.2743, 0.3706, 0.03307, 0.4998, 0.1729, 0.4972, 0.1735, 0.4829, 0.03064, 0.5148, 0.3238, 0.03931, 0.3267, 0.0, 0.3485, 5.214e-05, 0.3455, 0.04042, 0.01808, 0.7731, 0.01833, 0.7558, 0.04012, 0.7557, 0.03984, 0.7739, 0.1723, 0.5269, 0.1725, 0.5092, 0.03507, 0.4882, 0.0365, 0.4713, 0.3125, 0.4827, 0.3116, 0.4377, 0.3334, 0.438, 0.3342, 0.4815, 0.2956, 0.4714, 0.2966, 0.4876, 0.2759, 0.4891, 0.2749, 0.4722, 0.04197, 0.956, 0.04019, 0.9375, 0.1752, 0.06002, 0.1769, 0.04156, 0.01233, 0.8551, 0.03411, 0.8547, 0.03658, 0.8967, 0.01482, 0.8976, 0.03223, 0.617, 0.01046, 0.6177, 0.007901, 0.5599, 0.02969, 0.5596, 0.3244, 0.7727, 0.3229, 0.7565, 0.3446, 0.7557, 0.3461, 0.7716, 0.315, 0.4978, 0.3125, 0.4827, 0.3342, 0.4815, 0.3366, 0.4959, 0.02285, 0.1967, 0.0221, 0.212, 0.2975, 0.2113, 0.2975, 0.1963, 0.04026, 0.03814, 0.04102, 0.05837, 0.01924, 0.05885, 0.01847, 0.03854, 0.3475, 0.7851, 0.3257, 0.7859, 0.3244, 0.7727, 0.3461, 0.7716, 0.2994, 0.942, 0.3003, 0.9604, 0.2796, 0.9606, 0.2786, 0.9422, 0.02011, 0.07963, 0.02101, 0.1006, 0.297, 0.1006, 0.2968, 0.07959, 0.0425, 0.2265, 0.04386, 0.2128, 0.1791, 0.7868, 0.1783, 0.7731, 0.03939, 0.0004595, 0.04026, 0.03814, 0.01847, 0.03854, 0.0176, 0.0005564, 0.2975, 0.2113, 0.2975, 0.2246, 0.2768, 0.2249, 0.2768, 0.2116, 0.3429, 0.997, 0.3211, 0.9969, 0.322, 0.9588, 0.3438, 0.9592, 0.02285, 0.1967, 0.04463, 0.1971, 0.04386, 0.2128, 0.0221, 0.212, 0.3018, 0.9999, 0.3003, 0.9604, 0.02023, 0.9571, 0.02318, 0.9977, 0.1672, 0.1809, 0.1684, 0.1426, 0.03411, 0.8547, 0.03422, 0.8163, 0.2974, 0.1795, 0.02312, 0.1796, 0.02285, 0.1967, 0.2975, 0.1963, 0.3438, 0.2431, 0.322, 0.243, 0.3218, 0.2258, 0.3435, 0.225, 0.153, 0.3517, 0.174, 0.3518, 0.1742, 0.3823, 0.1533, 0.3822, 0.2799, 0.6184, 0.3007, 0.6189, 0.2995, 0.6496, 0.2788, 0.6489, 0.1526, 0.3215, 0.1736, 0.3215, 0.174, 0.3518, 0.153, 0.3517, 0.01924, 0.05885, 0.04102, 0.05837, 0.0419, 0.07912, 0.02011, 0.07963, 0.2744, 0.8583, 0.2952, 0.858, 0.2973, 0.9009, 0.2765, 0.9012, 0.1773, 0.7571, 0.1783, 0.7731, 0.1574, 0.7739, 0.1564, 0.7579, 0.0425, 0.2265, 0.1783, 0.7731, 0.1773, 0.7571, 0.04098, 0.2426, 0.3228, 0.9385, 0.3237, 0.9177, 0.3455, 0.9182, 0.3446, 0.939, 0.3205, 0.6277, 0.3423, 0.6277, 0.3424, 0.6564, 0.3206, 0.6565, 0.1723, 0.5269, 0.1733, 0.629, 0.1524, 0.6293, 0.1513, 0.527, 0.3161, 0.3501, 0.3378, 0.3508, 0.3359, 0.3812, 0.3141, 0.3805, 0.04012, 0.7557, 0.01833, 0.7558, 0.01625, 0.7073, 0.03802, 0.7066, 0.281, 0.5609, 0.2795, 0.5158, 0.3002, 0.5144, 0.3017, 0.5609, 0.1526, 0.4828, 0.1735, 0.4829, 0.1729, 0.4972, 0.152, 0.4972, 0.1725, 0.5092, 0.1729, 0.4972, 0.03307, 0.4998, 0.03507, 0.4882, 0.1677, 0.197, 0.1468, 0.198, 0.1463, 0.1811, 0.1672, 0.1809, 0.3392, 0.198, 0.3175, 0.1995, 0.316, 0.1818, 0.3377, 0.1811, 0.2973, 0.2411, 0.2975, 0.2246, 0.02077, 0.2254, 0.01922, 0.2417, 0.3246, 0.8968, 0.3261, 0.8557, 0.3479, 0.8561, 0.3464, 0.8973, 0.2932, 0.7997, 0.2936, 0.8176, 0.2729, 0.8182, 0.2725, 0.8004, 0.02101, 0.1006, 0.04279, 0.1001, 0.04432, 0.1413, 0.02253, 0.1417, 0.2936, 0.8176, 0.2952, 0.858, 0.2744, 0.8583, 0.2729, 0.8182, 0.007901, 0.5599, 0.01046, 0.6177, 0.3007, 0.6189, 0.3017, 0.5609, 0.2935, 0.7741, 0.01808, 0.7731, 0.01665, 0.7843, 0.2931, 0.785, 0.04026, 0.03814, 0.03939, 0.0004595, 0.1767, 1.0, 0.1772, 0.9623, 0.01245, 0.8157, 0.01397, 0.7986, 0.03565, 0.8001, 0.03422, 0.8163, 0.1566, 0.9417, 0.1571, 0.9209, 0.1781, 0.9213, 0.1776, 0.942, 0.1703, 0.2242, 0.1494, 0.2252, 0.1482, 0.2127, 0.1691, 0.2113, 0.3002, 0.5144, 0.008915, 0.5135, 0.007901, 0.5599, 0.3017, 0.5609, 0.04197, 0.956, 0.1769, 0.04156, 0.1796, 9.335e-06, 0.04497, 0.9977, 0.03064, 0.5148, 0.008915, 0.5135, 0.01144, 0.4979, 0.03307, 0.4998, 0.2966, 0.4876, 0.01338, 0.4867, 0.01144, 0.4979, 0.2981, 0.4988, 0.01679, 0.3703, 0.295, 0.3707, 0.2955, 0.3418, 0.01693, 0.3416, 0.322, 0.05774, 0.3238, 0.03931, 0.3455, 0.04042, 0.3438, 0.05886, 0.2767, 0.1965, 0.2975, 0.1963, 0.2975, 0.2113, 0.2768, 0.2116, 0.01847, 0.03854, 0.01924, 0.05885, 0.2967, 0.05875, 0.2966, 0.03834, 0.02312, 0.1796, 0.2974, 0.1795, 0.2972, 0.1417, 0.02253, 0.1417, 0.01482, 0.8976, 0.2973, 0.9009, 0.2952, 0.858, 0.01233, 0.8551, 0.3438, 0.2431, 0.3417, 0.292, 0.3199, 0.2913, 0.322, 0.243, 0.1581, 0.7874, 0.1791, 0.7868, 0.1795, 0.8028, 0.1586, 0.8031, 0.1587, 0.8203, 0.1586, 0.8031, 0.1795, 0.8028, 0.1797, 0.8203, 0.3387, 0.508, 0.3402, 0.5257, 0.3184, 0.5265, 0.317, 0.5095, 0.1767, 1.0, 0.1557, 0.9999, 0.1562, 0.962, 0.1772, 0.9623, 0.04102, 0.05837, 0.04026, 0.03814, 0.1772, 0.9623, 0.1776, 0.942, 0.2955, 0.3418, 0.2973, 0.2411, 0.01922, 0.2417, 0.01693, 0.3416, 0.1742, 0.4394, 0.1533, 0.4392, 0.1533, 0.3822, 0.1742, 0.3823, 0.03984, 0.7739, 0.04012, 0.7557, 0.1714, 0.2429, 0.1703, 0.2242, 0.1733, 0.629, 0.1739, 0.6579, 0.153, 0.6582, 0.1524, 0.6293, 0.173, 0.2925, 0.03802, 0.7066, 0.03618, 0.6777, 0.1736, 0.3215, 0.1703, 0.2242, 0.1714, 0.2429, 0.1504, 0.2434, 0.1494, 0.2252, 0.3417, 0.292, 0.3398, 0.3207, 0.3181, 0.32, 0.3199, 0.2913, 0.1795, 0.8028, 0.04463, 0.1971, 0.04491, 0.1797, 0.1797, 0.8203, 0.3401, 0.09973, 0.3184, 0.09882, 0.3202, 0.07778, 0.3419, 0.07883, 0.174, 0.3518, 0.1736, 0.3215, 0.03618, 0.6777, 0.03416, 0.6475, 0.3175, 0.1995, 0.3392, 0.198, 0.342, 0.2126, 0.3203, 0.2144, 0.01474, 0.4706, 0.0365, 0.4713, 0.03507, 0.4882, 0.01338, 0.4867, 0.173, 0.2925, 0.1736, 0.3215, 0.1526, 0.3215, 0.1521, 0.2926, 0.04386, 0.2128, 0.04463, 0.1971, 0.1795, 0.8028, 0.1791, 0.7868, 0.1677, 0.197, 0.1691, 0.2113, 0.1482, 0.2127, 0.1468, 0.198, 0.01922, 0.2417, 0.04098, 0.2426, 0.03872, 0.3416, 0.01693, 0.3416, 0.2767, 0.1796, 0.2974, 0.1795, 0.2975, 0.1963, 0.2767, 0.1965, 0.2776, 0.9222, 0.2765, 0.9012, 0.2973, 0.9009, 0.2984, 0.9219, 0.1564, 0.7579, 0.153, 0.6582, 0.1739, 0.6579, 0.1773, 0.7571, 0.01665, 0.7843, 0.01397, 0.7986, 0.2932, 0.7997, 0.2931, 0.785, 0.1475, 0.142, 0.1506, 0.09966, 0.1715, 0.1007, 0.1684, 0.1426, 0.02969, 0.5596, 0.03064, 0.5148, 0.1735, 0.4829, 0.1742, 0.4394, 0.1723, 0.5269, 0.1513, 0.527, 0.1516, 0.5093, 0.1725, 0.5092, 0.03064, 0.5148, 0.02969, 0.5596, 0.007901, 0.5599, 0.008915, 0.5135, 0.0425, 0.2265, 0.04098, 0.2426, 0.01922, 0.2417, 0.02077, 0.2254, 0.01808, 0.7731, 0.03984, 0.7739, 0.0383, 0.7861, 0.01665, 0.7843, 0.2995, 0.6496, 0.01239, 0.6483, 0.01441, 0.6785, 0.2982, 0.6799, 0.03223, 0.617, 0.02969, 0.5596, 0.1742, 0.4394, 0.1742, 0.3823, 0.01679, 0.3703, 0.01693, 0.3416, 0.03872, 0.3416, 0.03858, 0.3703, 0.01474, 0.4706, 0.01679, 0.3703, 0.03858, 0.3703, 0.0365, 0.4713, 0.04102, 0.05837, 0.1776, 0.942, 0.1781, 0.9213, 0.0419, 0.07912, 0.01482, 0.8976, 0.01659, 0.9186, 0.2984, 0.9219, 0.2973, 0.9009, 0.0221, 0.212, 0.02077, 0.2254, 0.2975, 0.2246, 0.2975, 0.2113, 0.1715, 0.1007, 0.1733, 0.07994, 0.03833, 0.9176, 0.03658, 0.8967, 0.295, 0.3707, 0.2956, 0.4714, 0.2749, 0.4722, 0.2743, 0.3706, 0.04432, 0.1413, 0.1794, 0.8589, 0.1797, 0.8203, 0.04491, 0.1797, 0.2786, 0.9422, 0.2776, 0.9222, 0.2984, 0.9219, 0.2994, 0.942, 0.3003, 0.9604, 0.2994, 0.942, 0.01845, 0.9386, 0.02023, 0.9571, 0.03858, 0.3703, 0.03872, 0.3416, 0.1739, 0.6579, 0.1733, 0.629, 0.2968, 0.7088, 0.01625, 0.7073, 0.01833, 0.7558, 0.2943, 0.7572, 0.173, 0.2925, 0.1714, 0.2429, 0.04012, 0.7557, 0.03802, 0.7066, 0.1733, 0.07994, 0.1524, 0.07877, 0.1543, 0.05882, 0.1752, 0.06002, 0.2966, 0.4876, 0.2956, 0.4714, 0.01474, 0.4706, 0.01338, 0.4867, 0.03416, 0.6475, 0.03618, 0.6777, 0.01441, 0.6785, 0.01239, 0.6483, 0.1742, 0.4394, 0.1735, 0.4829, 0.1526, 0.4828, 0.1533, 0.4392, 0.1785, 0.9003, 0.1781, 0.9213, 0.1571, 0.9209, 0.1576, 0.8999, 0.01239, 0.6483, 0.01046, 0.6177, 0.03223, 0.617, 0.03416, 0.6475, 0.2762, 0.1005, 0.2761, 0.07952, 0.2968, 0.07959, 0.297, 0.1006, 0.3237, 0.9177, 0.3246, 0.8968, 0.3464, 0.8973, 0.3455, 0.9182, 0.1714, 0.2429, 0.173, 0.2925, 0.1521, 0.2926, 0.1504, 0.2434, 0.2775, 0.5008, 0.2981, 0.4988, 0.3002, 0.5144, 0.2795, 0.5158, 0.02077, 0.2254, 0.0221, 0.212, 0.04386, 0.2128, 0.0425, 0.2265, 0.2759, 0.4891, 0.2966, 0.4876, 0.2981, 0.4988, 0.2775, 0.5008, 0.2767, 0.1796, 0.2765, 0.1416, 0.2972, 0.1417, 0.2974, 0.1795, 0.1715, 0.1007, 0.1506, 0.09966, 0.1524, 0.07877, 0.1733, 0.07994, 1.031, 0.333, 0.8621, 0.3338, 0.8627, 0.3168, 1.03, 0.3161, 0.8464, 0.4574, 0.8458, 0.4404, 1.045, 0.4397, 1.045, 0.4568, 0.476, 0.06508, 0.8621, 0.3338, 1.031, 0.333, 0.3005, 0.06492, 1.045, 0.4397, 0.8458, 0.4404, 0.8754, 0.08091, 0.6705, 0.08079, 0.6766, 0.4565, 0.6778, 0.4397, 0.8458, 0.4404, 0.8464, 0.4574, 0.8754, 0.09786, 0.8754, 0.08091, 1.047, 0.08079, 1.048, 0.09773, 0.8458, 0.4404, 0.6778, 0.4397, 1.047, 0.08079, 0.8754, 0.08091, 0.8754, 0.09786, 0.6706, 0.09774, 0.6705, 0.08079, 0.8754, 0.08091, 0.7853, 0.3646, 0.6631, 0.3634, 0.663, 0.3461, 0.7853, 0.3472, 0.3005, 0.06492, 0.3012, 0.04798, 0.476, 0.04813, 0.476, 0.06508, 0.6806, 0.06493, 0.476, 0.06508, 0.476, 0.04813, 0.6807, 0.04798, 0.3014, 0.268, 0.5418, 0.2737, 0.7831, 0.2737, 1.031, 0.2725, 0.5441, 0.3632, 0.3014, 0.3575, 0.3005, 0.3411, 0.5431, 0.3468, 0.8621, 0.3338, 0.476, 0.06508, 0.6806, 0.06493, 0.6632, 0.3331, 0.4826, 0.4938, 0.4817, 0.5102, 0.3005, 0.5042, 0.3017, 0.4878, 0.5198, 0.5564, 0.5031, 0.5569, 0.487, 0.2065, 0.4696, 0.2064, 0.5034, 0.1665, 0.6896, 0.1653, 0.6786, 0.526, 0.4974, 0.5321, 0.4872, 0.1834, 0.3005, 0.1822, 0.3005, 0.5042, 0.4817, 0.5102, 0.6796, 0.4878, 0.6785, 0.5042, 0.4817, 0.5102, 0.4826, 0.4938, 0.4872, 0.1834, 0.6898, 0.1822, 0.6899, 0.1986, 0.4872, 0.1998, 0.4817, 0.5102, 0.6785, 0.5042, 0.6898, 0.1822, 0.4872, 0.1834, 0.5035, 0.1501, 0.5034, 0.1665, 0.3005, 0.1653, 0.3006, 0.1489, 0.4872, 0.1998, 0.3006, 0.1986, 0.3005, 0.1822, 0.4872, 0.1834, 0.5035, 0.1501, 0.6897, 0.1489, 0.6896, 0.1653, 0.5034, 0.1665, 0.4974, 0.5321, 0.4984, 0.5485, 0.3016, 0.5424, 0.3005, 0.526, 0.5034, 0.1665, 0.4974, 0.5321, 0.3005, 0.526, 0.3005, 0.1653, 0.5476, 0.08091, 0.3006, 0.07977, 0.6608, 0.2883, 0.4206, 0.2941, 0.5411, 0.2567, 0.5418, 0.2737, 0.3014, 0.268, 0.301, 0.251, 0.6704, 0.09673, 0.5477, 0.09786, 0.5476, 0.08091, 0.6705, 0.07977, 0.7831, 0.2737, 0.6609, 0.2725, 0.6608, 0.2556, 0.7831, 0.2567, 0.3015, 0.2883, 0.6705, 0.07977, 0.5476, 0.08091, 0.4206, 0.2941, 0.6603, 0.3053, 0.4198, 0.3111, 0.4206, 0.2941, 0.6608, 0.2883, 0.5476, 0.08091, 0.5477, 0.09786, 0.3005, 0.09673, 0.3006, 0.07977, 1.031, 0.2725, 0.7831, 0.2737, 0.7831, 0.2567, 1.031, 0.2556, 0.4198, 0.3111, 0.3011, 0.3053, 0.3015, 0.2883, 0.4206, 0.2941, 0.5418, 0.2737, 0.5411, 0.2567, 0.6602, 0.251, 0.6606, 0.268, 0.5418, 0.2737, 0.6606, 0.268, 0.6609, 0.2725, 0.7831, 0.2737, 0.6971, 0.4064, 0.6965, 0.4234, 0.4214, 0.427, 0.4215, 0.4101, 0.4186, 0.6325, 0.6855, 0.6142, 0.6844, 0.631, 0.4188, 0.6495, 0.302, 0.6641, 0.6971, 0.4064, 0.4215, 0.4101, 0.5687, 0.6825, 0.4186, 0.6325, 0.4188, 0.6495, 0.3014, 0.6312, 0.3009, 0.6142, 0.3031, 0.6809, 0.302, 0.6641, 0.5687, 0.6825, 0.5685, 0.6995, 0.5741, 0.3917, 0.574, 0.3748, 0.6945, 0.3711, 0.6945, 0.3881, 0.4188, 0.6495, 0.5741, 0.3917, 0.6945, 0.3881, 0.3014, 0.6312, 0.6844, 0.631, 0.3012, 0.3881, 0.5741, 0.3917, 0.4188, 0.6495, 0.5687, 0.6825, 0.4215, 0.4101, 0.3006, 0.4064, 0.6863, 0.6641, 0.3012, 0.3881, 0.3005, 0.3711, 0.574, 0.3748, 0.5741, 0.3917, 0.4214, 0.427, 0.3005, 0.4234, 0.3006, 0.4064, 0.4215, 0.4101, 0.6866, 0.1052, 0.6867, 0.1222, 0.5004, 0.1234, 0.5004, 0.1064, 0.4824, 0.4574, 0.3011, 0.4513, 0.3007, 0.4343, 0.4818, 0.4404, 0.3007, 0.4343, 0.6866, 0.1052, 0.5004, 0.1064, 0.4818, 0.4404, 0.3007, 0.4744, 0.4946, 0.4805, 0.4872, 0.1415, 0.6868, 0.1403, 0.6868, 0.1403, 0.4872, 0.1415, 0.4872, 0.1246, 0.6869, 0.1234, 0.4952, 0.4635, 0.4946, 0.4805, 0.3007, 0.4744, 0.3012, 0.4574, 0.6759, 0.4744, 0.4946, 0.4805, 0.4952, 0.4635, 0.6762, 0.4574, 0.3005, 0.1052, 0.5004, 0.1064, 0.5004, 0.1234, 0.3006, 0.1222, 0.3005, 0.1403, 0.4872, 0.1415, 0.4946, 0.4805, 0.6759, 0.4744, 0.6757, 0.4343, 0.4818, 0.4404, 0.5004, 0.1064, 0.3005, 0.1052, 0.6762, 0.4513, 0.4824, 0.4574, 0.4818, 0.4404, 0.6757, 0.4343, 0.4872, 0.1415, 0.3005, 0.1403, 0.3006, 0.1234, 0.4872, 0.1246, 1.033, 0.2926, 1.033, 0.3099, 0.9106, 0.3111, 0.9106, 0.2938, 0.4974, 0.5321, 0.6786, 0.526, 0.6797, 0.5424, 0.4984, 0.5485, 0.4204, 0.3247, 0.3013, 0.319, 1.033, 0.2926, 0.9106, 0.2938, 0.4204, 0.3247, 0.6631, 0.319, 0.6622, 0.3353, 0.4193, 0.3411, 0.5431, 0.3468, 0.6622, 0.3411, 0.663, 0.3575, 0.5441, 0.3632, 0.3006, 0.3353, 0.3013, 0.319, 0.4204, 0.3247, 0.4193, 0.3411, 0.4204, 0.3247, 0.9106, 0.2938, 0.661, 0.2926, 0.6631, 0.319, 0.7853, 0.3646, 1.035, 0.3634, 0.3014, 0.3575, 0.5441, 0.3632, 1.035, 0.3461, 1.035, 0.3634, 0.7853, 0.3646, 0.7853, 0.3472, 0.663, 0.3575, 0.6631, 0.3634, 0.7853, 0.3646, 0.5441, 0.3632, 0.5777, 0.5569, 0.5784, 0.5733, 0.521, 0.5728, 0.5198, 0.5564, 0.3892, 0.5637, 0.362, 0.5611, 0.6314, 0.2074, 0.6036, 0.2079, 0.4198, 0.2444, 0.4347, 0.2444, 0.5541, 0.6061, 0.5682, 0.6062, 0.3005, 0.2072, 0.3684, 0.2068, 0.3685, 0.2241, 0.3005, 0.2245, 0.6036, 0.2079, 0.6314, 0.2074, 0.6316, 0.2247, 0.6038, 0.2252, 0.4766, 0.5596, 0.5149, 0.2071, 0.5023, 0.2067, 0.4886, 0.5579, 0.8621, 0.3338, 0.6632, 0.3331, 0.6637, 0.3161, 0.8627, 0.3168, 0.4954, 0.5993, 0.4956, 0.243, 0.5101, 0.2428, 0.481, 0.5982, 0.6036, 0.2079, 0.5762, 0.2081, 0.4162, 0.5649, 0.3892, 0.5637, 0.4097, 0.2065, 0.4098, 0.2238, 0.3685, 0.2241, 0.3684, 0.2068, 0.4198, 0.2444, 0.3913, 0.2442, 0.3914, 0.2269, 0.4198, 0.2271, 0.362, 0.5611, 0.3892, 0.5637, 0.3895, 0.58, 0.3621, 0.5775, 0.5318, 0.2076, 0.5621, 0.2081, 0.562, 0.2254, 0.5315, 0.2249, 0.4667, 0.2439, 0.4664, 0.2266, 0.4835, 0.226, 0.4838, 0.2433, 0.5777, 0.5569, 0.5198, 0.5564, 0.4696, 0.2064, 0.4097, 0.2065, 0.586, 0.2428, 0.586, 0.2255, 0.6272, 0.2258, 0.6271, 0.2431, 0.3014, 0.5853, 0.3674, 0.5832, 0.3668, 0.5996, 0.3005, 0.6017, 0.487, 0.2065, 0.4868, 0.2238, 0.4695, 0.2237, 0.4696, 0.2064, 0.4667, 0.2439, 0.4347, 0.2444, 0.4346, 0.2271, 0.4664, 0.2266, 0.6036, 0.2079, 0.6038, 0.2252, 0.5762, 0.2254, 0.5762, 0.2081, 0.6178, 0.5583, 0.6839, 0.5604, 0.6848, 0.5768, 0.6184, 0.5747, 0.4789, 0.5759, 0.4623, 0.5785, 0.4601, 0.5622, 0.4766, 0.5596, 0.5046, 0.5733, 0.4904, 0.5743, 0.4886, 0.5579, 0.5031, 0.5569, 0.487, 0.2065, 0.5023, 0.2067, 0.5021, 0.224, 0.4868, 0.2238, 0.586, 0.2428, 0.4068, 0.5983, 0.4645, 0.5977, 0.5269, 0.2427, 0.5956, 0.605, 0.6229, 0.6025, 0.363, 0.2437, 0.3913, 0.2442, 0.5318, 0.2076, 0.5149, 0.2071, 0.4766, 0.5596, 0.4601, 0.5622, 0.4076, 0.5819, 0.4656, 0.5813, 0.4645, 0.5977, 0.4068, 0.5983, 0.5031, 0.5569, 0.4886, 0.5579, 0.5023, 0.2067, 0.487, 0.2065, 0.5258, 0.5872, 0.5236, 0.6035, 0.5071, 0.6008, 0.5093, 0.5845, 0.4789, 0.5759, 0.4766, 0.5596, 0.4886, 0.5579, 0.4904, 0.5743, 0.4302, 0.5647, 0.4162, 0.5649, 0.5762, 0.2081, 0.5621, 0.2081, 0.4198, 0.2444, 0.4198, 0.2271, 0.4346, 0.2271, 0.4347, 0.2444, 0.4302, 0.5647, 0.4601, 0.5622, 0.4623, 0.5785, 0.4315, 0.5811, 0.623, 0.5861, 0.6229, 0.6025, 0.5956, 0.605, 0.5959, 0.5886, 0.3674, 0.5832, 0.4076, 0.5819, 0.4068, 0.5983, 0.3668, 0.5996, 0.51, 0.2255, 0.5269, 0.2254, 0.5269, 0.2427, 0.5101, 0.2428, 0.5093, 0.5845, 0.5071, 0.6008, 0.4954, 0.5993, 0.4972, 0.5829, 0.4838, 0.2433, 0.5071, 0.6008, 0.5236, 0.6035, 0.4667, 0.2439, 0.4956, 0.243, 0.4838, 0.2433, 0.4835, 0.226, 0.4954, 0.2257, 0.6518, 0.5997, 0.3334, 0.2431, 0.363, 0.2437, 0.6229, 0.6025, 0.6615, 0.2241, 0.6613, 0.2068, 0.695, 0.2064, 0.6951, 0.2237, 0.4302, 0.5647, 0.5621, 0.2081, 0.5318, 0.2076, 0.4601, 0.5622, 0.4838, 0.2433, 0.4956, 0.243, 0.4954, 0.5993, 0.5071, 0.6008, 0.6518, 0.5997, 0.6229, 0.6025, 0.623, 0.5861, 0.6521, 0.5833, 0.4645, 0.5977, 0.4656, 0.5813, 0.4824, 0.5819, 0.481, 0.5982, 0.4824, 0.5819, 0.4972, 0.5829, 0.4954, 0.5993, 0.481, 0.5982, 0.3684, 0.2068, 0.3005, 0.2072, 0.6839, 0.5604, 0.6178, 0.5583, 0.333, 0.5584, 0.3006, 0.5564, 0.695, 0.2064, 0.6613, 0.2068, 0.4162, 0.5649, 0.4171, 0.5813, 0.3895, 0.58, 0.3892, 0.5637, 0.5959, 0.5886, 0.5956, 0.605, 0.5682, 0.6062, 0.5691, 0.5899, 0.5146, 0.2244, 0.5149, 0.2071, 0.5318, 0.2076, 0.5315, 0.2249, 0.3012, 0.5728, 0.3006, 0.5564, 0.333, 0.5584, 0.3333, 0.5747, 0.3913, 0.2442, 0.4198, 0.2444, 0.5682, 0.6062, 0.5956, 0.605, 0.4956, 0.243, 0.4954, 0.2257, 0.51, 0.2255, 0.5101, 0.2428, 0.3913, 0.2442, 0.363, 0.2437, 0.3633, 0.2264, 0.3914, 0.2269, 0.6314, 0.2074, 0.362, 0.5611, 0.333, 0.5584, 0.6613, 0.2068, 0.6955, 0.2435, 0.6271, 0.2431, 0.6272, 0.2258, 0.6955, 0.2262, 0.4347, 0.2444, 0.4667, 0.2439, 0.5236, 0.6035, 0.5541, 0.6061, 0.4696, 0.2064, 0.4695, 0.2237, 0.4098, 0.2238, 0.4097, 0.2065, 0.586, 0.2428, 0.6271, 0.2431, 0.3668, 0.5996, 0.4068, 0.5983, 0.6518, 0.5997, 0.6521, 0.5833, 0.6847, 0.5813, 0.684, 0.5977, 0.6316, 0.2247, 0.6314, 0.2074, 0.6613, 0.2068, 0.6615, 0.2241, 0.3336, 0.2258, 0.3633, 0.2264, 0.363, 0.2437, 0.3334, 0.2431, 0.4162, 0.5649, 0.4302, 0.5647, 0.4315, 0.5811, 0.4171, 0.5813, 0.5621, 0.2081, 0.5762, 0.2081, 0.5762, 0.2254, 0.562, 0.2254, 0.5269, 0.2254, 0.586, 0.2255, 0.586, 0.2428, 0.5269, 0.2427, 0.3005, 0.2427, 0.3334, 0.2431, 0.6518, 0.5997, 0.684, 0.5977, 0.4645, 0.5977, 0.481, 0.5982, 0.5101, 0.2428, 0.5269, 0.2427, 0.3621, 0.5775, 0.3333, 0.5747, 0.333, 0.5584, 0.362, 0.5611, 0.4097, 0.2065, 0.3684, 0.2068, 0.6178, 0.5583, 0.5777, 0.5569, 0.6184, 0.5747, 0.5784, 0.5733, 0.5777, 0.5569, 0.6178, 0.5583, 0.5023, 0.2067, 0.5149, 0.2071, 0.5146, 0.2244, 0.5021, 0.224, 0.5031, 0.5569, 0.5198, 0.5564, 0.521, 0.5728, 0.5046, 0.5733, 0.3336, 0.2258, 0.3334, 0.2431, 0.3005, 0.2427, 0.3006, 0.2254, 0.5553, 0.5897, 0.5691, 0.5899, 0.5682, 0.6062, 0.5541, 0.6061, 0.6271, 0.2431, 0.6955, 0.2435, 0.3005, 0.6017, 0.3668, 0.5996, 0.5553, 0.5897, 0.5541, 0.6061, 0.5236, 0.6035, 0.5258, 0.5872, 0.6797, 0.5273, 0.6886, 0.5153, 0.7009, 0.5198, 0.7042, 0.5364, 0.6953, 0.5485, 0.683, 0.544, 0.7252, 0.5109, 0.713, 0.5153, 0.7041, 0.5033, 0.7075, 0.4867, 0.7197, 0.4823, 0.7286, 0.4943, 0.6887, 0.6523, 0.6855, 0.6357, 0.6943, 0.6236, 0.7067, 0.6281, 0.7099, 0.6448, 0.701, 0.6568, 0.7021, 0.6995, 0.6898, 0.6951, 0.6865, 0.6783, 0.6953, 0.6663, 0.7076, 0.6707, 0.7109, 0.6875, 0.7042, 0.5365, 0.7075, 0.5199, 0.7198, 0.5155, 0.7286, 0.5275, 0.7252, 0.5441, 0.713, 0.5485, 0.7041, 0.5033, 0.6953, 0.5153, 0.683, 0.5109, 0.6797, 0.4941, 0.6886, 0.4821, 0.7009, 0.4865, 0.6881, 0.5853, 0.7004, 0.581, 0.7093, 0.593, 0.706, 0.6098, 0.6937, 0.6142, 0.6848, 0.6021, 0.2718, 0.6275, 0.271, 0.6564, 0.2493, 0.656, 0.25, 0.6271, 0.5687, 0.6825, 0.6863, 0.6641, 0.6859, 0.6811, 0.5685, 0.6995, 0.1267, 0.0, 0.2189, 0.0, 0.06917, 0.995, 0.08882, 0.9946, 0.2482, 0.9972, 0.1463, 0.0004861, 0.1767, 1.0, 0.03939, 0.0004595, 0.0176, 0.0005564, 0.2963, 3.255e-05, 0.3211, 0.9969, 0.1557, 0.9999, 0.2644, 0.0, 0.2426, 5.136e-05, 0.08881, 0.0, 0.06918, 0.0004191, 0.2176, 0.9973, 0.1267, 0.9943, 0.3485, 5.214e-05, 0.3267, 0.0, 0.3018, 0.9999, 0.02318, 0.9977, 0.04497, 0.9977, 0.1796, 9.335e-06])
me_mesh_002.materials.append(mat_pickett_fence_post_wood)
me_mesh_002.materials.append(mat_pickett_fence_cross_post_wood)
me_mesh_002.use_remesh_preserve_volume = False
me_mesh_002.use_remesh_preserve_attributes = False
me_mesh_002.use_mirror_vertex_groups = False
me_mesh_002.update()

# ---- objects
ob_picket_fence = bpy.data.objects.new('Picket Fence', me_mesh_002)

# ---- transforms, parenting, visibility, modifiers, constraints
ob_picket_fence.location = (0.0, 0.0, 0.0)
ob_picket_fence.rotation_euler = (1.571, -0.0, 0.0)
ob_picket_fence.scale = (0.2369, 0.2369, 0.2369)
ob_picket_fence.lineart.crease_threshold = 0.0

# ---- collection membership
col_collection_1.objects.link(ob_picket_fence)

# ---- scene / render settings (as saved in the file)
scene.frame_start = 1; scene.frame_end = 250; scene.frame_set(1)
scene.render.engine = 'CYCLES'
scene.render.resolution_percentage = 50
scene.render.dither_intensity = 0.0
scene.cycles.use_denoising = False
scene.cycles.samples = 128
scene.cycles.sampling_pattern = 'TABULATED_SOBOL'
scene.cycles.light_sampling_threshold = 0.0
scene.cycles.use_adaptive_sampling = False
scene.cycles.use_light_tree = False
scene.cycles.blur_glossy = 0.0
scene.cycles.sample_clamp_indirect = 0.0
scene.view_settings.view_transform = 'Standard'
bpy.context.view_layer.update()

# ---- added for rendering (the .blend has no active camera and no usable light): camera, sun
cam_auto = bpy.data.cameras.new('AutoCamera')
cam_auto.lens = 50.0
cam_auto.sensor_width = 36.0
cam_auto.clip_end = 1000.0
ob_auto_camera = bpy.data.objects.new('AutoCamera', cam_auto)
scene.collection.objects.link(ob_auto_camera)
ob_auto_camera.location = (3.34349, -4.0059, 3.31097)
ob_auto_camera.rotation_euler = (1.09748, -7.21219e-08, 0.694738)
scene.camera = ob_auto_camera
light_auto_sun = bpy.data.lights.new('AutoSun', 'SUN')
light_auto_sun.energy = 3.0
light_auto_sun.angle = 0.0523599
ob_auto_sun = bpy.data.objects.new('AutoSun', light_auto_sun)
scene.collection.objects.link(ob_auto_sun)
ob_auto_sun.rotation_euler = (0.872665, 0.174533, 0.523599)
bpy.context.view_layer.update()
